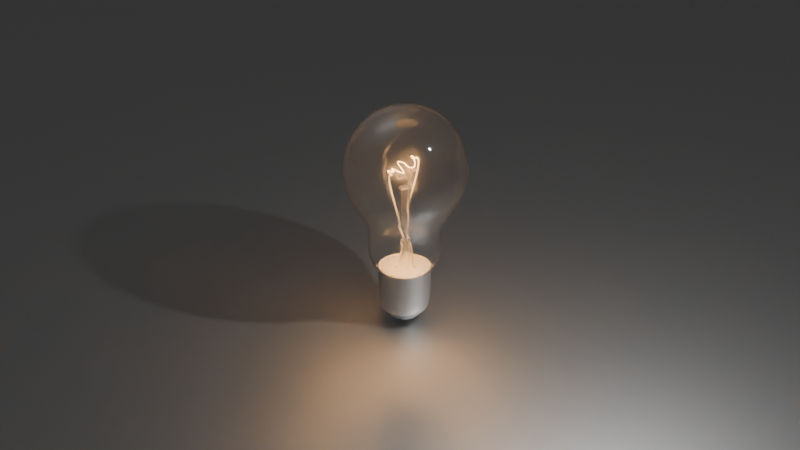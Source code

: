 # Source: Light_Bulb.blend  (saved by Blender 4.0.36; exported with 4.5.12 LTS)
import bpy
from mathutils import Matrix  # noqa: F401  (used for matrix-valued properties, if any)

bpy.ops.wm.read_factory_settings(use_empty=True)
scene = bpy.context.scene
scene.name = 'Scene'

# ---- collections
col_collection = bpy.data.collections.new('Collection'); scene.collection.children.link(col_collection)
col_lightbulb = bpy.data.collections.new('LightBulb'); scene.collection.children.link(col_lightbulb)

# ---- materials (node trees are filled in below, after node groups)
mat_material_007 = bpy.data.materials.new('Material.007')
mat_material_002 = bpy.data.materials.new('Material.002')
mat_material_002.preview_render_type = 'FLAT'
mat_material_001 = bpy.data.materials.new('Material.001')
mat_material_001.surface_render_method = 'BLENDED'
mat_material_001.blend_method = 'BLEND'
mat_material_001.preview_render_type = 'CUBE'
mat_material_006 = bpy.data.materials.new('Material.006')
mat_material = bpy.data.materials.new('Material')
mat_material.surface_render_method = 'BLENDED'
mat_material.blend_method = 'BLEND'
mat_material_005 = bpy.data.materials.new('Material.005')
mat_material_003 = bpy.data.materials.new('Material.003')
mat_material_004 = bpy.data.materials.new('Material.004')

# ---- material node trees
mat_material_007.use_nodes = True; mat_material_007.node_tree.nodes.clear()
_N = mat_material_007.node_tree.nodes; _L = mat_material_007.node_tree.links
n0 = _N.new('ShaderNodeOutputMaterial'); n0.name = 'Material Output'; n0.location = (300, 300)
n1 = _N.new('ShaderNodeBsdfAnisotropic'); n1.name = 'Glossy BSDF'; n1.location = (10, 300)
_L.new(n1.outputs[0], n0.inputs[0])
n0.is_active_output = True
mat_material_002.use_nodes = True; mat_material_002.node_tree.nodes.clear()
_N = mat_material_002.node_tree.nodes; _L = mat_material_002.node_tree.links
n0 = _N.new('ShaderNodeOutputMaterial'); n0.name = 'Material Output'; n0.location = (300, 300)
n1 = _N.new('ShaderNodeBsdfAnisotropic'); n1.name = 'Glossy BSDF'; n1.location = (10, 300)
_L.new(n1.outputs[0], n0.inputs[0])
n0.is_active_output = True
mat_material_001.use_nodes = True; mat_material_001.node_tree.nodes.clear()
_N = mat_material_001.node_tree.nodes; _L = mat_material_001.node_tree.links
n0 = _N.new('ShaderNodeOutputMaterial'); n0.name = 'Material Output'; n0.location = (300, 300)
n1 = _N.new('ShaderNodeBsdfGlass'); n1.name = 'Glass BSDF'; n1.location = (10, 300)
n1.inputs[1].default_value = 0.05
n1.inputs[2].default_value = 1.45
_L.new(n1.outputs[0], n0.inputs[0])
n0.is_active_output = True
mat_material_006.use_nodes = True; mat_material_006.node_tree.nodes.clear()
_N = mat_material_006.node_tree.nodes; _L = mat_material_006.node_tree.links
n0 = _N.new('ShaderNodeOutputMaterial'); n0.name = 'Material Output'; n0.location = (300, 300)
n1 = _N.new('ShaderNodeBsdfGlass'); n1.name = 'Glass BSDF'; n1.location = (10, 300)
n1.inputs[1].default_value = 0.5
n1.inputs[2].default_value = 1.45
_L.new(n1.outputs[0], n0.inputs[0])
n0.is_active_output = True
mat_material.use_nodes = True; mat_material.node_tree.nodes.clear()
_N = mat_material.node_tree.nodes; _L = mat_material.node_tree.links
n0 = _N.new('ShaderNodeOutputMaterial'); n0.name = 'Material Output'; n0.location = (300, 300)
n1 = _N.new('ShaderNodeBsdfGlass'); n1.name = 'Glass BSDF'; n1.location = (10, 300)
n1.inputs[1].default_value = 0.126
n1.inputs[2].default_value = 1.45
_L.new(n1.outputs[0], n0.inputs[0])
n0.is_active_output = True
mat_material_005.use_nodes = True; mat_material_005.node_tree.nodes.clear()
_N = mat_material_005.node_tree.nodes; _L = mat_material_005.node_tree.links
n0 = _N.new('ShaderNodeOutputMaterial'); n0.name = 'Material Output'; n0.location = (308, 374)
n1 = _N.new('ShaderNodeEmission'); n1.name = 'Emission'; n1.location = (19, 342)
n1.inputs[1].default_value = 1e+04
n2 = _N.new('ShaderNodeBlackbody'); n2.name = 'Blackbody'; n2.location = (-269, 273)
n2.inputs[0].default_value = 3048.0
_L.new(n1.outputs[0], n0.inputs[0])
_L.new(n2.outputs[0], n1.inputs[0])
n0.is_active_output = True
mat_material_003.use_nodes = True; mat_material_003.node_tree.nodes.clear()
_N = mat_material_003.node_tree.nodes; _L = mat_material_003.node_tree.links
n0 = _N.new('ShaderNodeOutputMaterial'); n0.name = 'Material Output'; n0.location = (300, 300)
n1 = _N.new('ShaderNodeBsdfAnisotropic'); n1.name = 'Glossy BSDF'; n1.location = (10, 300)
_L.new(n1.outputs[0], n0.inputs[0])
n0.is_active_output = True
mat_material_004.use_nodes = True; mat_material_004.node_tree.nodes.clear()
_N = mat_material_004.node_tree.nodes; _L = mat_material_004.node_tree.links
n0 = _N.new('ShaderNodeOutputMaterial'); n0.name = 'Material Output'; n0.location = (300, 300)
n1 = _N.new('ShaderNodeBsdfAnisotropic'); n1.name = 'Glossy BSDF'; n1.location = (10, 300)
_L.new(n1.outputs[0], n0.inputs[0])
n0.is_active_output = True

# ---- world
world_world = bpy.data.worlds.new('World'); scene.world = world_world
world_world.use_nodes = True; world_world.node_tree.nodes.clear()
_N = world_world.node_tree.nodes; _L = world_world.node_tree.links
n0 = _N.new('ShaderNodeOutputWorld'); n0.name = 'World Output'; n0.location = (300, 300)
n1 = _N.new('ShaderNodeBackground'); n1.name = 'Background'; n1.location = (10, 300)
n1.inputs[0].default_value = (0.05088, 0.05088, 0.05088, 1.0)
_L.new(n1.outputs[0], n0.inputs[0])
n0.is_active_output = True
world_world.color = (0.05088, 0.05088, 0.05088)
world_world.use_sun_shadow = False
world_world.sun_shadow_jitter_overblur = 0.0

# ---- cameras
cam_camera = bpy.data.cameras.new('Camera')
cam_camera.clip_end = 100.0
cam_camera.ortho_scale = 7.314

# ---- lights
light_light = bpy.data.lights.new('Light', 'POINT')
light_light.transmission_factor = 0.0
light_light.use_soft_falloff = False
light_light.energy = 1000.0
light_light.shadow_soft_size = 0.1
light_light.shadow_maximum_resolution = 0.006
light_light.use_absolute_resolution = True

# ---- meshes
me_plane = bpy.data.meshes.new('Plane')
me_plane.from_pydata([(-1.0, -1.0, 0.0), (1.0, -1.0, 0.0), (-1.0, 1.0, 0.0), (1.0, 1.0, 0.0)], [], [(0, 1, 3, 2)])
_uv = me_plane.uv_layers.new(name='UVMap')
_uv.uv.foreach_set('vector', [0.0, 0.0, 1.0, 0.0, 1.0, 1.0, 0.0, 1.0])
me_plane.materials.append(mat_material_007)
me_plane.update()
me_sphere_001 = bpy.data.meshes.new('Sphere.001')
me_sphere_001.from_pydata([(5.078e-10, 0.4132, -2.107), (0.1581, 0.3818, -2.107), (0.2922, 0.2922, -2.107), (0.3818, 0.1582, -2.107), (0.4133, -9.84e-09, -2.107), (0.3818, -0.1582, -2.107), (0.2922, -0.2922, -2.107), (0.1581, -0.3818, -2.107), (-1.061e-07, -0.4132, -2.107), (-0.1581, -0.3818, -2.107), (-0.2922, -0.2922, -2.107), (-0.3818, -0.1582, -2.107), (-0.4133, 2.035e-07, -2.107), (-0.3818, 0.1582, -2.107), (-0.2922, 0.2922, -2.107), (-0.1581, 0.3818, -2.107), (5.078e-10, 0.4132, -1.952), (0.1581, 0.3818, -1.952), (0.2922, 0.2922, -1.952), (0.3818, 0.1582, -1.952), (0.4133, -9.84e-09, -1.952), (0.3818, -0.1582, -1.952), (0.2922, -0.2922, -1.952), (0.1581, -0.3818, -1.952), (-1.061e-07, -0.4132, -1.952), (-0.1581, -0.3818, -1.952), (-0.2922, -0.2922, -1.952), (-0.3818, -0.1582, -1.952), (-0.4133, 2.035e-07, -1.952), (-0.3818, 0.1582, -1.952), (-0.2922, 0.2922, -1.952), (-0.1581, 0.3818, -1.952), (5.078e-10, 0.4132, -1.824), (0.1581, 0.3818, -1.824), (0.2922, 0.2922, -1.824), (0.3818, 0.1582, -1.824), (0.4133, -9.84e-09, -1.824), (0.3818, -0.1582, -1.824), (0.2922, -0.2922, -1.824), (0.1581, -0.3818, -1.824), (-1.061e-07, -0.4132, -1.824), (-0.1581, -0.3818, -1.824), (-0.2922, -0.2922, -1.824), (-0.3818, -0.1582, -1.824), (-0.4133, 2.035e-07, -1.824), (-0.3818, 0.1582, -1.824), (-0.2922, 0.2922, -1.824), (-0.1581, 0.3818, -1.824), (5.078e-10, 0.4132, -1.707), (0.1581, 0.3818, -1.707), (0.2922, 0.2922, -1.707), (0.3818, 0.1582, -1.707), (0.4133, -9.84e-09, -1.707), (0.3818, -0.1582, -1.707), (0.2922, -0.2922, -1.707), (0.1581, -0.3818, -1.707), (-1.061e-07, -0.4132, -1.707), (-0.1581, -0.3818, -1.707), (-0.2922, -0.2922, -1.707), (-0.3818, -0.1582, -1.707), (-0.4133, 2.035e-07, -1.707), (-0.3818, 0.1582, -1.707), (-0.2922, 0.2922, -1.707), (-0.1581, 0.3818, -1.707), (4.472e-10, 0.3964, -2.29), (0.1517, 0.3662, -2.29), (0.2802, 0.2802, -2.29), (0.3661, 0.1516, -2.29), (0.3962, -5.735e-09, -2.29), (0.3661, -0.1516, -2.29), (0.2802, -0.2802, -2.29), (0.1517, -0.3662, -2.29), (-1.018e-07, -0.3964, -2.29), (-0.1517, -0.3662, -2.29), (-0.2802, -0.2802, -2.29), (-0.3661, -0.1516, -2.29), (-0.3962, 1.988e-07, -2.29), (-0.3661, 0.1516, -2.29), (-0.2802, 0.2802, -2.29), (-0.1517, 0.3662, -2.29), (3.996e-09, 0.2728, -2.444), (0.1044, 0.252, -2.444), (0.1929, 0.1929, -2.444), (0.2521, 0.1044, -2.444), (0.2728, 2.395e-08, -2.444), (0.2521, -0.1044, -2.444), (0.1929, -0.1929, -2.444), (0.1044, -0.252, -2.444), (-6.64e-08, -0.2728, -2.444), (-0.1044, -0.252, -2.444), (-0.1929, -0.1929, -2.444), (-0.2521, -0.1044, -2.444), (-0.2728, 1.648e-07, -2.444), (-0.2521, 0.1044, -2.444), (-0.1929, 0.1929, -2.444), (-0.1044, 0.252, -2.444), (1.268e-08, 0.1692, -2.564), (0.06473, 0.1563, -2.564), (0.1196, 0.1196, -2.564), (0.1562, 0.06469, -2.563), (0.169, 4.93e-08, -2.563), (0.1562, -0.06469, -2.563), (0.1196, -0.1196, -2.564), (0.06473, -0.1563, -2.564), (-3.098e-08, -0.1692, -2.564), (-0.06473, -0.1563, -2.564), (-0.1196, -0.1196, -2.564), (-0.1562, -0.06469, -2.563), (-0.169, 1.365e-07, -2.563), (-0.1562, 0.06469, -2.563), (-0.1196, 0.1196, -2.564), (-0.06473, 0.1563, -2.564), (-0.138, -0.3331, -2.369), (-0.255, -0.255, -2.369), (0.255, 0.255, -2.369), (0.3331, 0.138, -2.369), (-0.3331, -0.138, -2.369), (0.3606, 2.643e-09, -2.369), (-0.3606, 1.887e-07, -2.369), (0.3331, -0.138, -2.369), (-0.3331, 0.138, -2.369), (0.255, -0.255, -2.369), (-0.255, 0.255, -2.369), (0.138, -0.3331, -2.369), (-0.138, 0.3331, -2.369), (-9.114e-08, -0.3606, -2.369), (1.915e-09, 0.3606, -2.369), (0.138, 0.3331, -2.369), (-0.1142, -0.2757, -2.407), (0.211, 0.211, -2.407), (3.136e-09, 0.2984, -2.407), (-0.211, -0.211, -2.407), (0.2757, 0.1142, -2.407), (-0.2757, -0.1142, -2.407), (0.2984, 1.783e-08, -2.407), (-0.2984, 1.718e-07, -2.407), (0.2757, -0.1142, -2.407), (-0.2757, 0.1142, -2.407), (0.211, -0.211, -2.407), (-0.211, 0.211, -2.407), (0.1142, -0.2757, -2.407), (-0.1142, 0.2757, -2.407), (-7.386e-08, -0.2984, -2.407), (0.1142, 0.2757, -2.407), (5.078e-10, 0.4132, -1.647), (0.1581, 0.3818, -1.647), (0.2922, 0.2922, -1.647), (0.3818, 0.1582, -1.647), (0.4133, -9.84e-09, -1.647), (0.3818, -0.1582, -1.647), (0.2922, -0.2922, -1.647), (0.1581, -0.3818, -1.647), (-1.061e-07, -0.4132, -1.647), (-0.1581, -0.3818, -1.647), (-0.2922, -0.2922, -1.647), (-0.3818, -0.1582, -1.647), (-0.4133, 2.035e-07, -1.647), (-0.3818, 0.1582, -1.647), (-0.2922, 0.2922, -1.647), (-0.1581, 0.3818, -1.647), (0.0, 0.9239, 0.3914), (0.0, 1.0, 0.008691), (0.0, 0.9239, -0.374), (0.1464, 0.3536, 0.9326), (0.2706, 0.6533, 0.7158), (0.3536, 0.8536, 0.3914), (0.3827, 0.9239, 0.008691), (0.3536, 0.8536, -0.374), (0.2706, 0.2706, 0.9326), (0.5, 0.5, 0.7158), (0.6533, 0.6533, 0.3914), (0.7071, 0.7071, 0.008691), (0.6533, 0.6533, -0.374), (0.3536, 0.1464, 0.9326), (0.6533, 0.2706, 0.7158), (0.8536, 0.3536, 0.3914), (0.9239, 0.3827, 0.008691), (0.8536, 0.3536, -0.374), (0.3827, -4.47e-08, 0.9326), (0.7071, -8.941e-08, 0.7158), (0.9239, -1.192e-07, 0.3914), (1.0, -1.49e-07, 0.008691), (0.9239, -1.192e-07, -0.374), (0.3536, -0.1464, 0.9326), (0.6533, -0.2706, 0.7158), (0.8536, -0.3536, 0.3914), (0.9239, -0.3827, 0.008691), (0.8536, -0.3536, -0.374), (0.2706, -0.2706, 0.9326), (0.5, -0.5, 0.7158), (0.6533, -0.6533, 0.3914), (0.7071, -0.7071, 0.008691), (0.6533, -0.6533, -0.374), (0.1464, -0.3536, 0.9326), (0.2706, -0.6533, 0.7158), (0.3536, -0.8536, 0.3914), (0.3827, -0.9239, 0.008691), (0.3536, -0.8536, -0.374), (-1.192e-07, -0.3827, 0.9326), (-2.235e-07, -0.7071, 0.7158), (-2.384e-07, -0.9239, 0.3914), (-3.576e-07, -1.0, 0.008691), (-2.384e-07, -0.9239, -0.374), (6.308e-09, 2.591e-08, -0.9746), (0.0, 0.0, 1.009), (-0.1464, -0.3536, 0.9326), (-0.2706, -0.6533, 0.7158), (-0.3536, -0.8536, 0.3914), (-0.3827, -0.9239, 0.008691), (-0.3536, -0.8536, -0.374), (-0.2706, -0.2706, 0.9326), (-0.5, -0.5, 0.7158), (-0.6533, -0.6533, 0.3914), (-0.7071, -0.7071, 0.008691), (-0.6533, -0.6533, -0.374), (-0.3536, -0.1464, 0.9326), (-0.6533, -0.2706, 0.7158), (-0.8536, -0.3536, 0.3914), (-0.9239, -0.3827, 0.008691), (-0.8536, -0.3536, -0.374), (-0.3827, 1.788e-07, 0.9326), (-0.7071, 3.278e-07, 0.7158), (-0.9239, 3.576e-07, 0.3914), (-1.0, 5.066e-07, 0.008691), (-0.9239, 3.576e-07, -0.374), (-0.3536, 0.1464, 0.9326), (-0.6533, 0.2706, 0.7158), (-0.8536, 0.3536, 0.3914), (-0.9239, 0.3827, 0.008691), (-0.8536, 0.3536, -0.374), (-0.2706, 0.2706, 0.9326), (-0.5, 0.5, 0.7158), (-0.6533, 0.6533, 0.3914), (-0.7071, 0.7071, 0.008691), (-0.6533, 0.6533, -0.374), (-0.1464, 0.3536, 0.9326), (-0.2706, 0.6533, 0.7158), (-0.3536, 0.8536, 0.3914), (-0.3827, 0.9239, 0.008691), (-0.3536, 0.8536, -0.374), (2.384e-07, 0.3827, 0.9326), (4.47e-07, 0.7071, 0.7158), (-3.968e-10, 0.7078, -0.7423), (0.2709, 0.6539, -0.7423), (0.5005, 0.5005, -0.7423), (0.6539, 0.2709, -0.7423), (0.7078, -7.412e-08, -0.7423), (0.6539, -0.2709, -0.7423), (0.5005, -0.5005, -0.7423), (0.2709, -0.6539, -0.7423), (-1.831e-07, -0.7078, -0.7423), (-0.2709, -0.6539, -0.7423), (-0.5005, -0.5005, -0.7423), (-0.6539, -0.2709, -0.7423), (-0.7078, 2.912e-07, -0.7423), (-0.6539, 0.2709, -0.7423), (-0.5005, 0.5005, -0.7423), (-0.2709, 0.6539, -0.7423), (6.273e-09, 0.6008, -0.9385), (0.2299, 0.5551, -0.9385), (0.4249, 0.4249, -0.9385), (0.5551, 0.2299, -0.9385), (0.6008, -5.011e-08, -0.9385), (0.5551, -0.2299, -0.9385), (0.4249, -0.4249, -0.9385), (0.2299, -0.5551, -0.9385), (-1.488e-07, -0.6008, -0.9385), (-0.2299, -0.5551, -0.9385), (-0.4249, -0.4249, -0.9385), (-0.5551, -0.2299, -0.9385), (-0.6008, 2.6e-07, -0.9385), (-0.5551, 0.2299, -0.9385), (-0.4249, 0.4249, -0.9385), (-0.2299, 0.5551, -0.9385), (6.928e-09, 0.5821, -1.138), (0.2227, 0.5378, -1.138), (0.4116, 0.4116, -1.138), (0.5377, 0.2227, -1.138), (0.582, -5.126e-08, -1.138), (0.5377, -0.2227, -1.138), (0.4116, -0.4116, -1.138), (0.2227, -0.5378, -1.138), (-1.433e-07, -0.5821, -1.138), (-0.2227, -0.5378, -1.138), (-0.4116, -0.4116, -1.138), (-0.5377, -0.2227, -1.138), (-0.582, 2.491e-07, -1.138), (-0.5377, 0.2227, -1.138), (-0.4116, 0.4116, -1.138), (-0.2227, 0.5378, -1.138), (-8.279e-10, 0.5873, -1.418), (0.2247, 0.5426, -1.418), (0.4153, 0.4153, -1.418), (0.5426, 0.2248, -1.418), (0.5874, -4.914e-08, -1.418), (0.5426, -0.2248, -1.418), (0.4153, -0.4153, -1.418), (0.2247, -0.5426, -1.418), (-1.524e-07, -0.5873, -1.418), (-0.2247, -0.5426, -1.418), (-0.4153, -0.4153, -1.418), (-0.5426, -0.2248, -1.418), (-0.5874, 2.54e-07, -1.418), (-0.5426, 0.2248, -1.418), (-0.4153, 0.4153, -1.418), (-0.2247, 0.5426, -1.418), (-7.36e-10, 0.5194, -1.577), (0.1988, 0.4799, -1.577), (0.3673, 0.3673, -1.577), (0.4799, 0.1988, -1.577), (0.5194, -3.391e-08, -1.577), (0.4799, -0.1988, -1.577), (0.3673, -0.3673, -1.577), (0.1988, -0.4799, -1.577), (-1.348e-07, -0.5194, -1.577), (-0.1988, -0.4799, -1.577), (-0.3673, -0.3673, -1.577), (-0.4799, -0.1988, -1.577), (-0.5194, 2.342e-07, -1.577), (-0.4799, 0.1988, -1.577), (-0.3673, 0.3673, -1.577), (-0.1988, 0.4799, -1.577), (5.078e-10, 0.4132, -1.692), (0.1581, 0.3818, -1.692), (0.2922, 0.2922, -1.692), (0.3818, 0.1582, -1.692), (0.4133, -9.84e-09, -1.692), (0.3818, -0.1582, -1.692), (0.2922, -0.2922, -1.692), (0.1581, -0.3818, -1.692), (-1.061e-07, -0.4132, -1.692), (-0.1581, -0.3818, -1.692), (-0.2922, -0.2922, -1.692), (-0.3818, -0.1582, -1.692), (-0.4133, 2.035e-07, -1.692), (-0.3818, 0.1582, -1.692), (-0.2922, 0.2922, -1.692), (-0.1581, 0.3818, -1.692), (-1.478e-07, -0.5847, -1.278), (0.2237, -0.5402, -1.278), (0.2237, 0.5402, -1.278), (3.05e-09, 0.5847, -1.278), (-0.2237, 0.5402, -1.278), (-0.2237, -0.5402, -1.278), (0.4134, 0.4134, -1.278), (-0.4134, -0.4134, -1.278), (0.5402, 0.2238, -1.278), (-0.5402, -0.2238, -1.278), (0.5847, -5.02e-08, -1.278), (-0.5847, 2.516e-07, -1.278), (0.5402, -0.2238, -1.278), (-0.5402, 0.2238, -1.278), (0.4134, -0.4134, -1.278), (-0.4134, 0.4134, -1.278), (-1.984e-10, 0.8158, -0.5581), (-0.3122, 0.7537, -0.5581), (0.3122, -0.7537, -0.5581), (0.5769, -0.5769, -0.5581), (0.7537, -0.3122, -0.5581), (0.8158, -9.666e-08, -0.5581), (-0.7537, 0.3122, -0.5581), (-0.8158, 3.244e-07, -0.5581), (-0.5769, 0.5769, -0.5581), (-0.5769, -0.5769, -0.5581), (-0.3122, -0.7537, -0.5581), (0.3122, 0.7537, -0.5581), (-2.107e-07, -0.8158, -0.5581), (0.5769, 0.5769, -0.5581), (0.7537, 0.3122, -0.5581), (-0.7537, -0.3122, -0.5581), (0.0, 0.9619, -0.1827), (0.3681, 0.8887, -0.1827), (0.6802, 0.6802, -0.1827), (0.8887, 0.3681, -0.1827), (0.9619, -1.341e-07, -0.1827), (0.8887, -0.3681, -0.1827), (0.6802, -0.6802, -0.1827), (0.3681, -0.8887, -0.1827), (-2.98e-07, -0.9619, -0.1827), (-0.3681, -0.8887, -0.1827), (-0.6802, -0.6802, -0.1827), (-0.8887, -0.3681, -0.1827), (-0.9619, 4.321e-07, -0.1827), (-0.8887, 0.3681, -0.1827), (-0.6802, 0.6802, -0.1827), (-0.3681, 0.8887, -0.1827)], [], [(5, 6, 22, 21), (13, 14, 30, 29), (6, 7, 23, 22), (14, 15, 31, 30), (7, 8, 24, 23), (0, 1, 17, 16), (15, 0, 16, 31), (8, 9, 25, 24), (1, 2, 18, 17), (9, 10, 26, 25), (2, 3, 19, 18), (10, 11, 27, 26), (3, 4, 20, 19), (11, 12, 28, 27), (4, 5, 21, 20), (12, 13, 29, 28), (27, 28, 44, 43), (20, 21, 37, 36), (28, 29, 45, 44), (21, 22, 38, 37), (29, 30, 46, 45), (22, 23, 39, 38), (30, 31, 47, 46), (23, 24, 40, 39), (16, 17, 33, 32), (31, 16, 32, 47), (24, 25, 41, 40), (17, 18, 34, 33), (25, 26, 42, 41), (18, 19, 35, 34), (26, 27, 43, 42), (19, 20, 36, 35), (35, 36, 52, 51), (43, 44, 60, 59), (36, 37, 53, 52), (44, 45, 61, 60), (37, 38, 54, 53), (45, 46, 62, 61), (38, 39, 55, 54), (46, 47, 63, 62), (39, 40, 56, 55), (32, 33, 49, 48), (47, 32, 48, 63), (40, 41, 57, 56), (33, 34, 50, 49), (41, 42, 58, 57), (34, 35, 51, 50), (42, 43, 59, 58), (11, 10, 74, 75), (4, 3, 67, 68), (12, 11, 75, 76), (5, 4, 68, 69), (13, 12, 76, 77), (6, 5, 69, 70), (14, 13, 77, 78), (7, 6, 70, 71), (15, 14, 78, 79), (8, 7, 71, 72), (1, 0, 64, 65), (0, 15, 79, 64), (9, 8, 72, 73), (2, 1, 65, 66), (10, 9, 73, 74), (3, 2, 66, 67), (131, 128, 89, 90), (132, 129, 82, 83), (133, 131, 90, 91), (134, 132, 83, 84), (135, 133, 91, 92), (136, 134, 84, 85), (137, 135, 92, 93), (138, 136, 85, 86), (139, 137, 93, 94), (140, 138, 86, 87), (141, 139, 94, 95), (142, 140, 87, 88), (143, 130, 80, 81), (130, 141, 95, 80), (128, 142, 88, 89), (129, 143, 81, 82), (95, 94, 110, 111), (88, 87, 103, 104), (81, 80, 96, 97), (80, 95, 111, 96), (89, 88, 104, 105), (82, 81, 97, 98), (90, 89, 105, 106), (83, 82, 98, 99), (91, 90, 106, 107), (84, 83, 99, 100), (92, 91, 107, 108), (85, 84, 100, 101), (93, 92, 108, 109), (86, 85, 101, 102), (94, 93, 109, 110), (87, 86, 102, 103), (66, 65, 127, 114), (73, 72, 125, 112), (64, 79, 124, 126), (65, 64, 126, 127), (72, 71, 123, 125), (79, 78, 122, 124), (71, 70, 121, 123), (78, 77, 120, 122), (70, 69, 119, 121), (77, 76, 118, 120), (69, 68, 117, 119), (76, 75, 116, 118), (68, 67, 115, 117), (75, 74, 113, 116), (67, 66, 114, 115), (74, 73, 112, 113), (114, 127, 143, 129), (112, 125, 142, 128), (126, 124, 141, 130), (127, 126, 130, 143), (125, 123, 140, 142), (124, 122, 139, 141), (123, 121, 138, 140), (122, 120, 137, 139), (121, 119, 136, 138), (120, 118, 135, 137), (119, 117, 134, 136), (118, 116, 133, 135), (117, 115, 132, 134), (116, 113, 131, 133), (115, 114, 129, 132), (113, 112, 128, 131), (96, 111, 110, 109, 108, 107, 106, 105, 104, 103, 102, 101, 100, 99, 98, 97), (56, 57, 153, 152), (49, 50, 146, 145), (57, 58, 154, 153), (50, 51, 147, 146), (58, 59, 155, 154), (51, 52, 148, 147), (59, 60, 156, 155), (52, 53, 149, 148), (60, 61, 157, 156), (53, 54, 150, 149), (61, 62, 158, 157), (54, 55, 151, 150), (62, 63, 159, 158), (55, 56, 152, 151), (48, 49, 145, 144), (63, 48, 144, 159), (370, 161, 166, 371), (160, 241, 164, 165), (240, 204, 163), (161, 160, 165, 166), (241, 240, 163, 164), (163, 204, 168), (166, 165, 170, 171), (164, 163, 168, 169), (371, 166, 171, 372), (165, 164, 169, 170), (171, 170, 175, 176), (169, 168, 173, 174), (372, 171, 176, 373), (170, 169, 174, 175), (168, 204, 173), (373, 176, 181, 374), (175, 174, 179, 180), (173, 204, 178), (176, 175, 180, 181), (174, 173, 178, 179), (374, 181, 186, 375), (180, 179, 184, 185), (178, 204, 183), (181, 180, 185, 186), (179, 178, 183, 184), (186, 185, 190, 191), (184, 183, 188, 189), (375, 186, 191, 376), (185, 184, 189, 190), (183, 204, 188), (191, 190, 195, 196), (189, 188, 193, 194), (376, 191, 196, 377), (190, 189, 194, 195), (188, 204, 193), (377, 196, 201, 378), (195, 194, 199, 200), (193, 204, 198), (196, 195, 200, 201), (194, 193, 198, 199), (200, 199, 206, 207), (198, 204, 205), (201, 200, 207, 208), (199, 198, 205, 206), (378, 201, 208, 379), (208, 207, 212, 213), (206, 205, 210, 211), (379, 208, 213, 380), (207, 206, 211, 212), (205, 204, 210), (211, 210, 215, 216), (380, 213, 218, 381), (212, 211, 216, 217), (210, 204, 215), (213, 212, 217, 218), (381, 218, 223, 382), (217, 216, 221, 222), (215, 204, 220), (218, 217, 222, 223), (216, 215, 220, 221), (220, 204, 225), (223, 222, 227, 228), (221, 220, 225, 226), (382, 223, 228, 383), (222, 221, 226, 227), (228, 227, 232, 233), (226, 225, 230, 231), (383, 228, 233, 384), (227, 226, 231, 232), (225, 204, 230), (384, 233, 238, 385), (232, 231, 236, 237), (230, 204, 235), (233, 232, 237, 238), (231, 230, 235, 236), (385, 238, 161, 370), (237, 236, 241, 160), (235, 204, 240), (238, 237, 160, 161), (236, 235, 240, 241), (355, 354, 242, 257), (357, 356, 249, 248), (359, 358, 247, 246), (361, 360, 255, 254), (360, 362, 256, 255), (358, 357, 248, 247), (364, 363, 252, 251), (362, 355, 257, 256), (354, 365, 243, 242), (366, 364, 251, 250), (365, 367, 244, 243), (367, 368, 245, 244), (356, 366, 250, 249), (369, 361, 254, 253), (363, 369, 253, 252), (368, 359, 246, 245), (254, 255, 271, 270), (247, 248, 264, 263), (255, 256, 272, 271), (248, 249, 265, 264), (256, 257, 273, 272), (249, 250, 266, 265), (242, 243, 259, 258), (257, 242, 258, 273), (250, 251, 267, 266), (243, 244, 260, 259), (251, 252, 268, 267), (244, 245, 261, 260), (252, 253, 269, 268), (245, 246, 262, 261), (253, 254, 270, 269), (246, 247, 263, 262), (260, 261, 277, 276), (268, 269, 285, 284), (261, 262, 278, 277), (269, 270, 286, 285), (262, 263, 279, 278), (270, 271, 287, 286), (263, 264, 280, 279), (271, 272, 288, 287), (264, 265, 281, 280), (272, 273, 289, 288), (265, 266, 282, 281), (258, 259, 275, 274), (273, 258, 274, 289), (266, 267, 283, 282), (259, 260, 276, 275), (267, 268, 284, 283), (339, 338, 298, 297), (341, 340, 291, 290), (342, 341, 290, 305), (338, 343, 299, 298), (340, 344, 292, 291), (343, 345, 300, 299), (344, 346, 293, 292), (345, 347, 301, 300), (346, 348, 294, 293), (347, 349, 302, 301), (348, 350, 295, 294), (349, 351, 303, 302), (350, 352, 296, 295), (351, 353, 304, 303), (352, 339, 297, 296), (353, 342, 305, 304), (300, 301, 317, 316), (293, 294, 310, 309), (301, 302, 318, 317), (294, 295, 311, 310), (302, 303, 319, 318), (295, 296, 312, 311), (303, 304, 320, 319), (296, 297, 313, 312), (304, 305, 321, 320), (297, 298, 314, 313), (290, 291, 307, 306), (305, 290, 306, 321), (298, 299, 315, 314), (291, 292, 308, 307), (299, 300, 316, 315), (292, 293, 309, 308), (321, 306, 322, 337), (314, 315, 331, 330), (307, 308, 324, 323), (315, 316, 332, 331), (308, 309, 325, 324), (316, 317, 333, 332), (309, 310, 326, 325), (317, 318, 334, 333), (310, 311, 327, 326), (318, 319, 335, 334), (311, 312, 328, 327), (319, 320, 336, 335), (312, 313, 329, 328), (320, 321, 337, 336), (313, 314, 330, 329), (306, 307, 323, 322), (288, 289, 342, 353), (280, 281, 339, 352), (287, 288, 353, 351), (279, 280, 352, 350), (286, 287, 351, 349), (278, 279, 350, 348), (285, 286, 349, 347), (277, 278, 348, 346), (284, 285, 347, 345), (276, 277, 346, 344), (283, 284, 345, 343), (275, 276, 344, 340), (282, 283, 343, 338), (289, 274, 341, 342), (274, 275, 340, 341), (281, 282, 338, 339), (177, 182, 359, 368), (214, 219, 369, 363), (219, 224, 361, 369), (197, 202, 366, 356), (172, 177, 368, 367), (167, 172, 367, 365), (202, 209, 364, 366), (162, 167, 365, 354), (234, 239, 355, 362), (209, 214, 363, 364), (187, 192, 357, 358), (229, 234, 362, 360), (224, 229, 360, 361), (182, 187, 358, 359), (192, 197, 356, 357), (239, 162, 354, 355), (239, 385, 370, 162), (234, 384, 385, 239), (229, 383, 384, 234), (224, 382, 383, 229), (219, 381, 382, 224), (214, 380, 381, 219), (209, 379, 380, 214), (202, 378, 379, 209), (197, 377, 378, 202), (192, 376, 377, 197), (187, 375, 376, 192), (182, 374, 375, 187), (177, 373, 374, 182), (172, 372, 373, 177), (167, 371, 372, 172), (162, 370, 371, 167)])
me_sphere_001.polygons.foreach_set('material_index', [0, 0, 0, 0, 0, 0, 0, 0, 0, 0, 0, 0, 0, 0, 0, 0, 0, 0, 0, 0, 0, 0, 0, 0, 0, 0, 0, 0, 0, 0, 0, 0, 0, 0, 0, 0, 0, 0, 0, 0, 0, 0, 0, 0, 0, 0, 0, 0, 0, 0, 0, 0, 0, 0, 0, 0, 0, 0, 0, 0, 0, 0, 0, 0, 0, 0, 0, 0, 0, 0, 0, 0, 0, 0, 0, 0, 0, 0, 0, 0, 0, 0, 0, 0, 0, 0, 0, 0, 0, 0, 0, 0, 0, 0, 0, 0, 0, 0, 0, 0, 0, 0, 0, 0, 0, 0, 0, 0, 0, 0, 0, 0, 0, 0, 0, 0, 0, 0, 0, 0, 0, 0, 0, 0, 0, 0, 0, 0, 0, 0, 0, 0, 0, 0, 0, 0, 0, 0, 0, 0, 0, 0, 0, 0, 0, 1, 1, 1, 1, 1, 1, 1, 1, 1, 1, 1, 1, 1, 1, 1, 1, 1, 1, 1, 1, 1, 1, 1, 1, 1, 1, 1, 1, 1, 1, 1, 1, 1, 1, 1, 1, 1, 1, 1, 1, 1, 1, 1, 1, 1, 1, 1, 1, 1, 1, 1, 1, 1, 1, 1, 1, 1, 1, 1, 1, 1, 1, 1, 1, 1, 1, 1, 1, 1, 1, 1, 1, 1, 1, 1, 1, 1, 1, 1, 1, 1, 1, 1, 1, 1, 1, 1, 1, 1, 1, 1, 1, 1, 1, 1, 1, 1, 1, 1, 1, 1, 1, 1, 1, 1, 1, 1, 1, 1, 1, 1, 1, 1, 1, 1, 1, 1, 1, 1, 1, 1, 1, 1, 1, 1, 1, 1, 1, 1, 1, 1, 1, 1, 1, 1, 1, 1, 1, 1, 1, 1, 1, 1, 1, 1, 1, 1, 1, 1, 1, 1, 1, 1, 1, 1, 1, 1, 1, 1, 1, 1, 1, 1, 1, 1, 1, 1, 1, 1, 1, 1, 1, 1, 1, 1, 1, 1, 1, 1, 1, 1, 1, 1, 1, 1, 1, 1, 1, 1, 1, 1, 1, 1, 1, 1, 1, 1, 1, 1, 1, 1, 1, 1, 1, 1, 1, 1, 1, 1, 1, 1, 1, 1, 1, 1, 1, 1, 1, 1, 1, 1, 1, 1, 1])
_uv = me_sphere_001.uv_layers.new(name='UVMap')
_uv.uv.foreach_set('vector', [0.0, 0.0, 0.0, 0.0, 0.0, 0.0, 0.0, 0.0, 0.0, 0.0, 0.0, 0.0, 0.0, 0.0, 0.0, 0.0, 0.0, 0.0, 0.0, 0.0, 0.0, 0.0, 0.0, 0.0, 0.0, 0.0, 0.0, 0.0, 0.0, 0.0, 0.0, 0.0, 0.0, 0.0, 0.0, 0.0, 0.0, 0.0, 0.0, 0.0, 0.0, 0.0, 0.0, 0.0, 0.0, 0.0, 0.0, 0.0, 0.0, 0.0, 0.0, 0.0, 0.0, 0.0, 0.0, 0.0, 0.0, 0.0, 0.0, 0.0, 0.0, 0.0, 0.0, 0.0, 0.0, 0.0, 0.0, 0.0, 0.0, 0.0, 0.0, 0.0, 0.0, 0.0, 0.0, 0.0, 0.0, 0.0, 0.0, 0.0, 0.0, 0.0, 0.0, 0.0, 0.0, 0.0, 0.0, 0.0, 0.0, 0.0, 0.0, 0.0, 0.0, 0.0, 0.0, 0.0, 0.0, 0.0, 0.0, 0.0, 0.0, 0.0, 0.0, 0.0, 0.0, 0.0, 0.0, 0.0, 0.0, 0.0, 0.0, 0.0, 0.0, 0.0, 0.0, 0.0, 0.0, 0.0, 0.0, 0.0, 0.0, 0.0, 0.0, 0.0, 0.0, 0.0, 0.0, 0.0, 0.0, 0.0, 0.0, 0.0, 0.0, 0.0, 0.0, 0.0, 0.0, 0.0, 0.0, 0.0, 0.0, 0.0, 0.0, 0.0, 0.0, 0.0, 0.0, 0.0, 0.0, 0.0, 0.0, 0.0, 0.0, 0.0, 0.0, 0.0, 0.0, 0.0, 0.0, 0.0, 0.0, 0.0, 0.0, 0.0, 0.0, 0.0, 0.0, 0.0, 0.0, 0.0, 0.0, 0.0, 0.0, 0.0, 0.0, 0.0, 0.0, 0.0, 0.0, 0.0, 0.0, 0.0, 0.0, 0.0, 0.0, 0.0, 0.0, 0.0, 0.0, 0.0, 0.0, 0.0, 0.0, 0.0, 0.0, 0.0, 0.0, 0.0, 0.0, 0.0, 0.0, 0.0, 0.0, 0.0, 0.0, 0.0, 0.0, 0.0, 0.0, 0.0, 0.0, 0.0, 0.0, 0.0, 0.0, 0.0, 0.0, 0.0, 0.0, 0.0, 0.0, 0.0, 0.0, 0.0, 0.0, 0.0, 0.0, 0.0, 0.0, 0.0, 0.0, 0.0, 0.0, 0.0, 0.0, 0.0, 0.0, 0.0, 0.0, 0.0, 0.0, 0.0, 0.0, 0.0, 0.0, 0.0, 0.0, 0.0, 0.0, 0.0, 0.0, 0.0, 0.0, 0.0, 0.0, 0.0, 0.0, 0.0, 0.0, 0.0, 0.0, 0.0, 0.0, 0.0, 0.0, 0.0, 0.0, 0.0, 0.0, 0.0, 0.0, 0.0, 0.0, 0.0, 0.0, 0.0, 0.0, 0.0, 0.0, 0.0, 0.0, 0.0, 0.0, 0.0, 0.0, 0.0, 0.0, 0.0, 0.0, 0.0, 0.0, 0.0, 0.0, 0.0, 0.0, 0.0, 0.0, 0.0, 0.0, 0.0, 0.0, 0.0, 0.0, 0.0, 0.0, 0.0, 0.0, 0.0, 0.0, 0.0, 0.0, 0.0, 0.0, 0.0, 0.0, 0.0, 0.0, 0.0, 0.0, 0.0, 0.0, 0.0, 0.0, 0.0, 0.0, 0.0, 0.0, 0.0, 0.0, 0.0, 0.0, 0.0, 0.0, 0.0, 0.0, 0.0, 0.0, 0.0, 0.0, 0.0, 0.0, 0.0, 0.0, 0.0, 0.0, 0.0, 0.0, 0.0, 0.0, 0.0, 0.0, 0.0, 0.0, 0.0, 0.0, 0.0, 0.0, 0.0, 0.0, 0.0, 0.0, 0.0, 0.0, 0.0, 0.0, 0.0, 0.0, 0.0, 0.0, 0.0, 0.0, 0.0, 0.0, 0.0, 0.0, 0.0, 0.0, 0.0, 0.0, 0.0, 0.0, 0.0, 0.0, 0.0, 0.0, 0.0, 0.0, 0.0, 0.0, 0.0, 0.0, 0.0, 0.0, 0.0, 0.0, 0.0, 0.0, 0.0, 0.0, 0.0, 0.0, 0.0, 0.0, 0.0, 0.0, 0.0, 0.0, 0.0, 0.0, 0.0, 0.0, 0.0, 0.0, 0.0, 0.0, 0.0, 0.0, 0.0, 0.0, 0.0, 0.0, 0.0, 0.0, 0.0, 0.0, 0.0, 0.0, 0.0, 0.0, 0.0, 0.0, 0.0, 0.0, 0.0, 0.0, 0.0, 0.0, 0.0, 0.0, 0.0, 0.0, 0.0, 0.0, 0.0, 0.0, 0.0, 0.0, 0.0, 0.0, 0.0, 0.0, 0.0, 0.0, 0.0, 0.0, 0.0, 0.0, 0.0, 0.0, 0.0, 0.0, 0.0, 0.0, 0.0, 0.0, 0.0, 0.0, 0.0, 0.0, 0.0, 0.0, 0.0, 0.0, 0.0, 0.0, 0.0, 0.0, 0.0, 0.0, 0.0, 0.0, 0.0, 0.0, 0.0, 0.0, 0.0, 0.0, 0.0, 0.0, 0.0, 0.0, 0.0, 0.0, 0.0, 0.0, 0.0, 0.0, 0.0, 0.0, 0.0, 0.0, 0.0, 0.0, 0.0, 0.0, 0.0, 0.0, 0.0, 0.0, 0.0, 0.0, 0.0, 0.0, 0.0, 0.0, 0.0, 0.0, 0.0, 0.0, 0.0, 0.0, 0.0, 0.0, 0.0, 0.0, 0.0, 0.0, 0.0, 0.0, 0.0, 0.0, 0.0, 0.0, 0.0, 0.0, 0.0, 0.0, 0.0, 0.0, 0.0, 0.0, 0.0, 0.0, 0.0, 0.0, 0.0, 0.0, 0.0, 0.0, 0.0, 0.0, 0.0, 0.0, 0.0, 0.0, 0.0, 0.0, 0.0, 0.0, 0.0, 0.0, 0.0, 0.0, 0.0, 0.0, 0.0, 0.0, 0.0, 0.0, 0.0, 0.0, 0.0, 0.0, 0.0, 0.0, 0.0, 0.0, 0.0, 0.0, 0.0, 0.0, 0.0, 0.0, 0.0, 0.0, 0.0, 0.0, 0.0, 0.0, 0.0, 0.0, 0.0, 0.0, 0.0, 0.0, 0.0, 0.0, 0.0, 0.0, 0.0, 0.0, 0.0, 0.0, 0.0, 0.0, 0.0, 0.0, 0.0, 0.0, 0.0, 0.0, 0.0, 0.0, 0.0, 0.0, 0.0, 0.0, 0.0, 0.0, 0.0, 0.0, 0.0, 0.0, 0.0, 0.0, 0.0, 0.0, 0.0, 0.0, 0.0, 0.0, 0.0, 0.0, 0.0, 0.0, 0.0, 0.0, 0.0, 0.0, 0.0, 0.0, 0.0, 0.0, 0.0, 0.0, 0.0, 0.0, 0.0, 0.0, 0.0, 0.0, 0.0, 0.0, 0.0, 0.0, 0.0, 0.0, 0.0, 0.0, 0.0, 0.0, 0.0, 0.0, 0.0, 0.0, 0.0, 0.0, 0.0, 0.0, 0.0, 0.0, 0.0, 0.0, 0.0, 0.0, 0.0, 0.0, 0.0, 0.0, 0.0, 0.0, 0.0, 0.0, 0.0, 0.0, 0.0, 0.0, 0.0, 0.0, 0.0, 0.0, 0.0, 0.0, 0.0, 0.0, 0.0, 0.0, 0.0, 0.0, 0.0, 0.0, 0.0, 0.0, 0.0, 0.0, 0.0, 0.0, 0.0, 0.0, 0.0, 0.0, 0.0, 0.0, 0.0, 0.0, 0.0, 0.0, 0.0, 0.0, 0.0, 0.0, 0.0, 0.0, 0.0, 0.0, 0.0, 0.0, 0.0, 0.0, 0.0, 0.0, 0.0, 0.0, 0.0, 0.0, 0.0, 0.0, 0.0, 0.0, 0.0, 0.0, 0.0, 0.0, 0.0, 0.0, 0.0, 0.0, 0.0, 0.0, 0.0, 0.0, 0.0, 0.0, 0.0, 0.0, 0.0, 0.0, 0.0, 0.0, 0.0, 0.0, 0.0, 0.0, 0.0, 0.0, 0.0, 0.0, 0.0, 0.0, 0.0, 0.0, 0.0, 0.0, 0.0, 0.0, 0.0, 0.0, 0.0, 0.0, 0.0, 0.0, 0.0, 0.0, 0.0, 0.0, 0.0, 0.0, 0.0, 0.0, 0.0, 0.0, 0.0, 0.0, 0.0, 0.0, 0.0, 0.0, 0.0, 0.0, 0.0, 0.0, 0.0, 0.0, 0.0, 0.0, 0.0, 0.0, 0.0, 0.0, 0.0, 0.0, 0.0, 0.0, 0.0, 0.0, 0.0, 0.0, 0.0, 0.0, 0.0, 0.0, 0.0, 0.0, 0.0, 0.0, 0.0, 0.0, 0.0, 0.0, 0.0, 0.0, 0.0, 0.0, 0.0, 0.0, 0.0, 0.0, 0.0, 0.0, 0.0, 0.0, 0.0, 0.0, 0.0, 0.0, 0.0, 0.0, 0.0, 0.0, 0.0, 0.0, 0.0, 0.0, 0.0, 0.0, 0.0, 0.0, 0.0, 0.0, 0.0, 0.0, 0.0, 0.0, 0.0, 0.0, 0.0, 0.0, 0.0, 0.0, 0.0, 0.0, 0.0, 0.0, 0.0, 0.0, 0.0, 0.0, 0.0, 0.0, 0.0, 0.0, 0.0, 0.0, 0.0, 0.0, 0.0, 0.0, 0.0, 0.0, 0.0, 0.0, 0.0, 0.0, 0.0, 0.0, 0.0, 0.0, 0.0, 0.0, 0.0, 0.0, 0.0, 0.0, 0.0, 0.0, 0.0, 0.0, 0.0, 0.0, 0.0, 0.0, 0.0, 0.0, 0.0, 0.0, 0.0, 0.0, 0.0, 0.0, 0.0, 0.0, 0.0, 0.0, 0.0, 0.0, 0.0, 0.0, 0.0, 0.0, 0.0, 0.0, 0.0, 0.0, 0.0, 0.0, 0.0, 0.0, 0.0, 0.0, 0.0, 0.0, 0.0, 0.0, 0.0, 0.0, 0.0, 0.0, 0.0, 0.0, 0.0, 0.0, 0.0, 0.0, 0.0, 0.0, 0.0, 0.0, 0.0, 0.0, 0.0, 0.0, 0.0, 0.0, 0.0, 0.0, 0.0, 0.0, 0.0, 0.0, 0.0, 0.0, 0.0, 0.0, 0.0, 0.0, 0.0, 0.0, 0.0, 0.0, 0.0, 0.0, 0.0, 0.0, 0.0, 0.0, 0.0, 0.0, 0.0, 0.0, 0.0, 0.0, 0.0, 0.0, 0.0, 0.0, 0.0, 0.0, 0.0, 0.0, 0.0, 0.0, 0.0, 0.0, 0.0, 0.0, 0.0, 0.0, 0.0, 0.0, 0.0, 0.0, 0.0, 0.0, 0.0, 0.0, 0.0, 0.0, 0.0, 0.0, 0.0, 0.0, 0.0, 0.0, 0.0, 0.0, 0.0, 0.0, 0.0, 0.0, 0.0, 0.0, 0.0, 0.0, 0.0, 0.0, 0.0, 0.0, 0.0, 0.0, 0.0, 0.0, 0.0, 0.0, 0.0, 0.0, 0.0, 0.0, 0.0, 0.0, 0.0, 0.0, 0.0, 0.0, 0.0, 0.0, 0.0, 0.0, 0.0, 0.0, 0.0, 0.0, 0.0, 0.0, 0.0, 0.0, 0.0, 0.0, 0.0, 0.0, 0.0, 0.0, 0.0, 0.0, 0.0, 0.0, 0.0, 0.0, 0.0, 0.0, 0.0, 0.0, 0.0, 0.0, 0.0, 0.0, 0.0, 0.0, 0.0, 0.0, 0.0, 0.0, 0.0, 0.0, 0.0, 0.0, 0.0, 0.0, 0.0, 0.0, 0.0, 0.0, 0.0, 0.0, 0.0, 0.0, 0.0, 0.0, 0.0, 0.0, 0.0, 0.0, 0.0, 0.0, 0.0, 0.0, 0.0, 0.0, 0.0, 0.0, 0.0, 0.0, 0.0, 0.0, 0.0, 0.0, 0.0, 0.0, 0.0, 0.0, 0.0, 0.0, 0.0, 0.0, 0.0, 0.0, 0.0, 0.0, 0.0, 0.0, 0.0, 0.0, 0.0, 0.0, 0.0, 0.0, 0.0, 0.0, 0.0, 0.0, 0.0, 0.0, 0.0, 0.0, 0.0, 0.0, 0.0, 0.0, 0.0, 0.0, 0.0, 0.0, 0.0, 0.0, 0.0, 0.0, 0.0, 0.0, 0.0, 0.0, 0.0, 0.0, 0.0, 0.0, 0.0, 0.0, 0.0, 0.0, 0.0, 0.0, 0.0, 0.0, 0.0, 0.0, 0.0, 0.75, 0.4375, 0.75, 0.5, 0.6875, 0.5, 0.6875, 0.4375, 0.75, 0.625, 0.75, 0.75, 0.6875, 0.75, 0.6875, 0.625, 0.75, 0.875, 0.7187, 1.0, 0.6875, 0.875, 0.75, 0.5, 0.75, 0.625, 0.6875, 0.625, 0.6875, 0.5, 0.75, 0.75, 0.75, 0.875, 0.6875, 0.875, 0.6875, 0.75, 0.6875, 0.875, 0.6562, 1.0, 0.625, 0.875, 0.6875, 0.5, 0.6875, 0.625, 0.625, 0.625, 0.625, 0.5, 0.6875, 0.75, 0.6875, 0.875, 0.625, 0.875, 0.625, 0.75, 0.6875, 0.4375, 0.6875, 0.5, 0.625, 0.5, 0.625, 0.4375, 0.6875, 0.625, 0.6875, 0.75, 0.625, 0.75, 0.625, 0.625, 0.625, 0.5, 0.625, 0.625, 0.5625, 0.625, 0.5625, 0.5, 0.625, 0.75, 0.625, 0.875, 0.5625, 0.875, 0.5625, 0.75, 0.625, 0.4375, 0.625, 0.5, 0.5625, 0.5, 0.5625, 0.4375, 0.625, 0.625, 0.625, 0.75, 0.5625, 0.75, 0.5625, 0.625, 0.625, 0.875, 0.5938, 1.0, 0.5625, 0.875, 0.5625, 0.4375, 0.5625, 0.5, 0.5, 0.5, 0.5, 0.4375, 0.5625, 0.625, 0.5625, 0.75, 0.5, 0.75, 0.5, 0.625, 0.5625, 0.875, 0.5312, 1.0, 0.5, 0.875, 0.5625, 0.5, 0.5625, 0.625, 0.5, 0.625, 0.5, 0.5, 0.5625, 0.75, 0.5625, 0.875, 0.5, 0.875, 0.5, 0.75, 0.5, 0.4375, 0.5, 0.5, 0.4375, 0.5, 0.4375, 0.4375, 0.5, 0.625, 0.5, 0.75, 0.4375, 0.75, 0.4375, 0.625, 0.5, 0.875, 0.4687, 1.0, 0.4375, 0.875, 0.5, 0.5, 0.5, 0.625, 0.4375, 0.625, 0.4375, 0.5, 0.5, 0.75, 0.5, 0.875, 0.4375, 0.875, 0.4375, 0.75, 0.4375, 0.5, 0.4375, 0.625, 0.375, 0.625, 0.375, 0.5, 0.4375, 0.75, 0.4375, 0.875, 0.375, 0.875, 0.375, 0.75, 0.4375, 0.4375, 0.4375, 0.5, 0.375, 0.5, 0.375, 0.4375, 0.4375, 0.625, 0.4375, 0.75, 0.375, 0.75, 0.375, 0.625, 0.4375, 0.875, 0.4062, 1.0, 0.375, 0.875, 0.375, 0.5, 0.375, 0.625, 0.3125, 0.625, 0.3125, 0.5, 0.375, 0.75, 0.375, 0.875, 0.3125, 0.875, 0.3125, 0.75, 0.375, 0.4375, 0.375, 0.5, 0.3125, 0.5, 0.3125, 0.4375, 0.375, 0.625, 0.375, 0.75, 0.3125, 0.75, 0.3125, 0.625, 0.375, 0.875, 0.3437, 1.0, 0.3125, 0.875, 0.3125, 0.4375, 0.3125, 0.5, 0.25, 0.5, 0.25, 0.4375, 0.3125, 0.625, 0.3125, 0.75, 0.25, 0.75, 0.25, 0.625, 0.3125, 0.875, 0.2812, 1.0, 0.25, 0.875, 0.3125, 0.5, 0.3125, 0.625, 0.25, 0.625, 0.25, 0.5, 0.3125, 0.75, 0.3125, 0.875, 0.25, 0.875, 0.25, 0.75, 0.25, 0.625, 0.25, 0.75, 0.1875, 0.75, 0.1875, 0.625, 0.25, 0.875, 0.2187, 1.0, 0.1875, 0.875, 0.25, 0.5, 0.25, 0.625, 0.1875, 0.625, 0.1875, 0.5, 0.25, 0.75, 0.25, 0.875, 0.1875, 0.875, 0.1875, 0.75, 0.25, 0.4375, 0.25, 0.5, 0.1875, 0.5, 0.1875, 0.4375, 0.1875, 0.5, 0.1875, 0.625, 0.125, 0.625, 0.125, 0.5, 0.1875, 0.75, 0.1875, 0.875, 0.125, 0.875, 0.125, 0.75, 0.1875, 0.4375, 0.1875, 0.5, 0.125, 0.5, 0.125, 0.4375, 0.1875, 0.625, 0.1875, 0.75, 0.125, 0.75, 0.125, 0.625, 0.1875, 0.875, 0.1562, 1.0, 0.125, 0.875, 0.125, 0.75, 0.125, 0.875, 0.0625, 0.875, 0.0625, 0.75, 0.125, 0.4375, 0.125, 0.5, 0.0625, 0.5, 0.0625, 0.4375, 0.125, 0.625, 0.125, 0.75, 0.0625, 0.75, 0.0625, 0.625, 0.125, 0.875, 0.09375, 1.0, 0.0625, 0.875, 0.125, 0.5, 0.125, 0.625, 0.0625, 0.625, 0.0625, 0.5, 0.0625, 0.4375, 0.0625, 0.5, 0.0, 0.5, 0.0, 0.4375, 0.0625, 0.625, 0.0625, 0.75, 0.0, 0.75, 0.0, 0.625, 0.0625, 0.875, 0.03125, 1.0, 0.0, 0.875, 0.0625, 0.5, 0.0625, 0.625, 0.0, 0.625, 0.0, 0.5, 0.0625, 0.75, 0.0625, 0.875, 0.0, 0.875, 0.0, 0.75, 1.0, 0.875, 0.9687, 1.0, 0.9375, 0.875, 1.0, 0.5, 1.0, 0.625, 0.9375, 0.625, 0.9375, 0.5, 1.0, 0.75, 1.0, 0.875, 0.9375, 0.875, 0.9375, 0.75, 1.0, 0.4375, 1.0, 0.5, 0.9375, 0.5, 0.9375, 0.4375, 1.0, 0.625, 1.0, 0.75, 0.9375, 0.75, 0.9375, 0.625, 0.9375, 0.5, 0.9375, 0.625, 0.875, 0.625, 0.875, 0.5, 0.9375, 0.75, 0.9375, 0.875, 0.875, 0.875, 0.875, 0.75, 0.9375, 0.4375, 0.9375, 0.5, 0.875, 0.5, 0.875, 0.4375, 0.9375, 0.625, 0.9375, 0.75, 0.875, 0.75, 0.875, 0.625, 0.9375, 0.875, 0.9062, 1.0, 0.875, 0.875, 0.875, 0.4375, 0.875, 0.5, 0.8125, 0.5, 0.8125, 0.4375, 0.875, 0.625, 0.875, 0.75, 0.8125, 0.75, 0.8125, 0.625, 0.875, 0.875, 0.8437, 1.0, 0.8125, 0.875, 0.875, 0.5, 0.875, 0.625, 0.8125, 0.625, 0.8125, 0.5, 0.875, 0.75, 0.875, 0.875, 0.8125, 0.875, 0.8125, 0.75, 0.8125, 0.4375, 0.8125, 0.5, 0.75, 0.5, 0.75, 0.4375, 0.8125, 0.625, 0.8125, 0.75, 0.75, 0.75, 0.75, 0.625, 0.8125, 0.875, 0.7812, 1.0, 0.75, 0.875, 0.8125, 0.5, 0.8125, 0.625, 0.75, 0.625, 0.75, 0.5, 0.8125, 0.75, 0.8125, 0.875, 0.75, 0.875, 0.75, 0.75, 0.8125, 0.375, 0.75, 0.375, 0.75, 0.375, 0.8125, 0.375, 0.375, 0.375, 0.3125, 0.375, 0.3125, 0.375, 0.375, 0.375, 0.5, 0.375, 0.4375, 0.375, 0.4375, 0.375, 0.5, 0.375, 1.0, 0.375, 0.9375, 0.375, 0.9375, 0.375, 1.0, 0.375, 0.9375, 0.375, 0.875, 0.375, 0.875, 0.375, 0.9375, 0.375, 0.4375, 0.375, 0.375, 0.375, 0.375, 0.375, 0.4375, 0.375, 0.1875, 0.375, 0.125, 0.375, 0.125, 0.375, 0.1875, 0.375, 0.875, 0.375, 0.8125, 0.375, 0.8125, 0.375, 0.875, 0.375, 0.75, 0.375, 0.6875, 0.375, 0.6875, 0.375, 0.75, 0.375, 0.25, 0.375, 0.1875, 0.375, 0.1875, 0.375, 0.25, 0.375, 0.6875, 0.375, 0.625, 0.375, 0.625, 0.375, 0.6875, 0.375, 0.625, 0.375, 0.5625, 0.375, 0.5625, 0.375, 0.625, 0.375, 0.3125, 0.375, 0.25, 0.375, 0.25, 0.375, 0.3125, 0.375, 0.0625, 0.375, 0.0, 0.375, 0.0, 0.375, 0.0625, 0.375, 0.125, 0.375, 0.0625, 0.375, 0.0625, 0.375, 0.125, 0.375, 0.5625, 0.375, 0.5, 0.375, 0.5, 0.375, 0.5625, 0.375, 1.0, 0.375, 0.9375, 0.375, 0.9375, 0.375, 1.0, 0.375, 0.4375, 0.375, 0.375, 0.375, 0.375, 0.375, 0.4375, 0.375, 0.9375, 0.375, 0.875, 0.375, 0.875, 0.375, 0.9375, 0.375, 0.375, 0.375, 0.3125, 0.375, 0.3125, 0.375, 0.375, 0.375, 0.875, 0.375, 0.8125, 0.375, 0.8125, 0.375, 0.875, 0.375, 0.3125, 0.375, 0.25, 0.375, 0.25, 0.375, 0.3125, 0.375, 0.75, 0.375, 0.6875, 0.375, 0.6875, 0.375, 0.75, 0.375, 0.8125, 0.375, 0.75, 0.375, 0.75, 0.375, 0.8125, 0.375, 0.25, 0.375, 0.1875, 0.375, 0.1875, 0.375, 0.25, 0.375, 0.6875, 0.375, 0.625, 0.375, 0.625, 0.375, 0.6875, 0.375, 0.1875, 0.375, 0.125, 0.375, 0.125, 0.375, 0.1875, 0.375, 0.625, 0.375, 0.5625, 0.375, 0.5625, 0.375, 0.625, 0.375, 0.125, 0.375, 0.0625, 0.375, 0.0625, 0.375, 0.125, 0.375, 0.5625, 0.375, 0.5, 0.375, 0.5, 0.375, 0.5625, 0.375, 0.0625, 0.375, 0.0, 0.375, 0.0, 0.375, 0.0625, 0.375, 0.5, 0.375, 0.4375, 0.375, 0.4375, 0.375, 0.5, 0.375, 0.625, 0.375, 0.5625, 0.375, 0.5625, 0.375, 0.625, 0.375, 0.125, 0.375, 0.0625, 0.375, 0.0625, 0.375, 0.125, 0.375, 0.5625, 0.375, 0.5, 0.375, 0.5, 0.375, 0.5625, 0.375, 0.0625, 0.375, 0.0, 0.375, 0.0, 0.375, 0.0625, 0.375, 0.5, 0.375, 0.4375, 0.375, 0.4375, 0.375, 0.5, 0.375, 1.0, 0.375, 0.9375, 0.375, 0.9375, 0.375, 1.0, 0.375, 0.4375, 0.375, 0.375, 0.375, 0.375, 0.375, 0.4375, 0.375, 0.9375, 0.375, 0.875, 0.375, 0.875, 0.375, 0.9375, 0.375, 0.375, 0.375, 0.3125, 0.375, 0.3125, 0.375, 0.375, 0.375, 0.875, 0.375, 0.8125, 0.375, 0.8125, 0.375, 0.875, 0.375, 0.3125, 0.375, 0.25, 0.375, 0.25, 0.375, 0.3125, 0.375, 0.75, 0.375, 0.6875, 0.375, 0.6875, 0.375, 0.75, 0.375, 0.8125, 0.375, 0.75, 0.375, 0.75, 0.375, 0.8125, 0.375, 0.25, 0.375, 0.1875, 0.375, 0.1875, 0.375, 0.25, 0.375, 0.6875, 0.375, 0.625, 0.375, 0.625, 0.375, 0.6875, 0.375, 0.1875, 0.375, 0.125, 0.375, 0.125, 0.375, 0.1875, 0.375, 0.3125, 0.375, 0.25, 0.375, 0.25, 0.375, 0.3125, 0.375, 0.75, 0.375, 0.6875, 0.375, 0.6875, 0.375, 0.75, 0.375, 0.8125, 0.375, 0.75, 0.375, 0.75, 0.375, 0.8125, 0.375, 0.25, 0.375, 0.1875, 0.375, 0.1875, 0.375, 0.25, 0.375, 0.6875, 0.375, 0.625, 0.375, 0.625, 0.375, 0.6875, 0.375, 0.1875, 0.375, 0.125, 0.375, 0.125, 0.375, 0.1875, 0.375, 0.625, 0.375, 0.5625, 0.375, 0.5625, 0.375, 0.625, 0.375, 0.125, 0.375, 0.0625, 0.375, 0.0625, 0.375, 0.125, 0.375, 0.5625, 0.375, 0.5, 0.375, 0.5, 0.375, 0.5625, 0.375, 0.0625, 0.375, 0.0, 0.375, 0.0, 0.375, 0.0625, 0.375, 0.5, 0.375, 0.4375, 0.375, 0.4375, 0.375, 0.5, 0.375, 1.0, 0.375, 0.9375, 0.375, 0.9375, 0.375, 1.0, 0.375, 0.4375, 0.375, 0.375, 0.375, 0.375, 0.375, 0.4375, 0.375, 0.9375, 0.375, 0.875, 0.375, 0.875, 0.375, 0.9375, 0.375, 0.375, 0.375, 0.3125, 0.375, 0.3125, 0.375, 0.375, 0.375, 0.875, 0.375, 0.8125, 0.375, 0.8125, 0.375, 0.875, 0.375, 0.125, 0.375, 0.0625, 0.375, 0.0625, 0.375, 0.125, 0.375, 0.5625, 0.375, 0.5, 0.375, 0.5, 0.375, 0.5625, 0.375, 0.0625, 0.375, 0.0, 0.375, 0.0, 0.375, 0.0625, 0.375, 0.5, 0.375, 0.4375, 0.375, 0.4375, 0.375, 0.5, 0.375, 1.0, 0.375, 0.9375, 0.375, 0.9375, 0.375, 1.0, 0.375, 0.4375, 0.375, 0.375, 0.375, 0.375, 0.375, 0.4375, 0.375, 0.9375, 0.375, 0.875, 0.375, 0.875, 0.375, 0.9375, 0.375, 0.375, 0.375, 0.3125, 0.375, 0.3125, 0.375, 0.375, 0.375, 0.875, 0.375, 0.8125, 0.375, 0.8125, 0.375, 0.875, 0.375, 0.3125, 0.375, 0.25, 0.375, 0.25, 0.375, 0.3125, 0.375, 0.75, 0.375, 0.6875, 0.375, 0.6875, 0.375, 0.75, 0.375, 0.8125, 0.375, 0.75, 0.375, 0.75, 0.375, 0.8125, 0.375, 0.25, 0.375, 0.1875, 0.375, 0.1875, 0.375, 0.25, 0.375, 0.6875, 0.375, 0.625, 0.375, 0.625, 0.375, 0.6875, 0.375, 0.1875, 0.375, 0.125, 0.375, 0.125, 0.375, 0.1875, 0.375, 0.625, 0.375, 0.5625, 0.375, 0.5625, 0.375, 0.625, 0.375, 0.8125, 0.375, 0.75, 0.375, 0.75, 0.375, 0.8125, 0.375, 0.25, 0.375, 0.1875, 0.375, 0.1875, 0.375, 0.25, 0.375, 0.6875, 0.375, 0.625, 0.375, 0.625, 0.375, 0.6875, 0.375, 0.1875, 0.375, 0.125, 0.375, 0.125, 0.375, 0.1875, 0.375, 0.625, 0.375, 0.5625, 0.375, 0.5625, 0.375, 0.625, 0.375, 0.125, 0.375, 0.0625, 0.375, 0.0625, 0.375, 0.125, 0.375, 0.5625, 0.375, 0.5, 0.375, 0.5, 0.375, 0.5625, 0.375, 0.0625, 0.375, 0.0, 0.375, 0.0, 0.375, 0.0625, 0.375, 0.5, 0.375, 0.4375, 0.375, 0.4375, 0.375, 0.5, 0.375, 1.0, 0.375, 0.9375, 0.375, 0.9375, 0.375, 1.0, 0.375, 0.4375, 0.375, 0.375, 0.375, 0.375, 0.375, 0.4375, 0.375, 0.9375, 0.375, 0.875, 0.375, 0.875, 0.375, 0.9375, 0.375, 0.375, 0.375, 0.3125, 0.375, 0.3125, 0.375, 0.375, 0.375, 0.875, 0.375, 0.8125, 0.375, 0.8125, 0.375, 0.875, 0.375, 0.3125, 0.375, 0.25, 0.375, 0.25, 0.375, 0.3125, 0.375, 0.75, 0.375, 0.6875, 0.375, 0.6875, 0.375, 0.75, 0.375, 0.875, 0.375, 0.8125, 0.375, 0.8125, 0.375, 0.875, 0.375, 0.375, 0.375, 0.3125, 0.375, 0.3125, 0.375, 0.375, 0.375, 0.9375, 0.375, 0.875, 0.375, 0.875, 0.375, 0.9375, 0.375, 0.4375, 0.375, 0.375, 0.375, 0.375, 0.375, 0.4375, 0.375, 1.0, 0.375, 0.9375, 0.375, 0.9375, 0.375, 1.0, 0.375, 0.5, 0.375, 0.4375, 0.375, 0.4375, 0.375, 0.5, 0.375, 0.0625, 0.375, 0.0, 0.375, 0.0, 0.375, 0.0625, 0.375, 0.5625, 0.375, 0.5, 0.375, 0.5, 0.375, 0.5625, 0.375, 0.125, 0.375, 0.0625, 0.375, 0.0625, 0.375, 0.125, 0.375, 0.625, 0.375, 0.5625, 0.375, 0.5625, 0.375, 0.625, 0.375, 0.1875, 0.375, 0.125, 0.375, 0.125, 0.375, 0.1875, 0.375, 0.6875, 0.375, 0.625, 0.375, 0.625, 0.375, 0.6875, 0.375, 0.25, 0.375, 0.1875, 0.375, 0.1875, 0.375, 0.25, 0.375, 0.8125, 0.375, 0.75, 0.375, 0.75, 0.375, 0.8125, 0.375, 0.75, 0.375, 0.6875, 0.375, 0.6875, 0.375, 0.75, 0.375, 0.3125, 0.375, 0.25, 0.375, 0.25, 0.375, 0.3125, 0.375, 0.5625, 0.375, 0.5, 0.375, 0.5, 0.375, 0.5625, 0.375, 0.125, 0.375, 0.0625, 0.375, 0.0625, 0.375, 0.125, 0.375, 0.0625, 0.375, 0.0, 0.375, 0.0, 0.375, 0.0625, 0.375, 0.3125, 0.375, 0.25, 0.375, 0.25, 0.375, 0.3125, 0.375, 0.625, 0.375, 0.5625, 0.375, 0.5625, 0.375, 0.625, 0.375, 0.6875, 0.375, 0.625, 0.375, 0.625, 0.375, 0.6875, 0.375, 0.25, 0.375, 0.1875, 0.375, 0.1875, 0.375, 0.25, 0.375, 0.75, 0.375, 0.6875, 0.375, 0.6875, 0.375, 0.75, 0.375, 0.875, 0.375, 0.8125, 0.375, 0.8125, 0.375, 0.875, 0.375, 0.1875, 0.375, 0.125, 0.375, 0.125, 0.375, 0.1875, 0.375, 0.4375, 0.375, 0.375, 0.375, 0.375, 0.375, 0.4375, 0.375, 0.9375, 0.375, 0.875, 0.375, 0.875, 0.375, 0.9375, 0.375, 1.0, 0.375, 0.9375, 0.375, 0.9375, 0.375, 1.0, 0.375, 0.5, 0.375, 0.4375, 0.375, 0.4375, 0.375, 0.5, 0.375, 0.375, 0.375, 0.3125, 0.375, 0.3125, 0.375, 0.375, 0.375, 0.8125, 0.375, 0.75, 0.375, 0.75, 0.375, 0.8125, 0.375, 0.8125, 0.375, 0.8125, 0.4375, 0.75, 0.4375, 0.75, 0.375, 0.875, 0.375, 0.875, 0.4375, 0.8125, 0.4375, 0.8125, 0.375, 0.9375, 0.375, 0.9375, 0.4375, 0.875, 0.4375, 0.875, 0.375, 1.0, 0.375, 1.0, 0.4375, 0.9375, 0.4375, 0.9375, 0.375, 0.0625, 0.375, 0.0625, 0.4375, 0.0, 0.4375, 0.0, 0.375, 0.125, 0.375, 0.125, 0.4375, 0.0625, 0.4375, 0.0625, 0.375, 0.1875, 0.375, 0.1875, 0.4375, 0.125, 0.4375, 0.125, 0.375, 0.25, 0.375, 0.25, 0.4375, 0.1875, 0.4375, 0.1875, 0.375, 0.3125, 0.375, 0.3125, 0.4375, 0.25, 0.4375, 0.25, 0.375, 0.375, 0.375, 0.375, 0.4375, 0.3125, 0.4375, 0.3125, 0.375, 0.4375, 0.375, 0.4375, 0.4375, 0.375, 0.4375, 0.375, 0.375, 0.5, 0.375, 0.5, 0.4375, 0.4375, 0.4375, 0.4375, 0.375, 0.5625, 0.375, 0.5625, 0.4375, 0.5, 0.4375, 0.5, 0.375, 0.625, 0.375, 0.625, 0.4375, 0.5625, 0.4375, 0.5625, 0.375, 0.6875, 0.375, 0.6875, 0.4375, 0.625, 0.4375, 0.625, 0.375, 0.75, 0.375, 0.75, 0.4375, 0.6875, 0.4375, 0.6875, 0.375])
me_sphere_001.materials.append(mat_material_002)
me_sphere_001.materials.append(mat_material_001)
me_sphere_001.update()
me_cylinder_001 = bpy.data.meshes.new('Cylinder.001')
me_cylinder_001.from_pydata([(0.0, 0.11, -0.265), (0.0, 0.11, 0.265), (0.05112, 0.0974, -0.265), (0.05112, 0.0974, 0.265), (0.09053, 0.06249, -0.265), (0.09053, 0.06249, 0.265), (0.1092, 0.01326, -0.265), (0.1092, 0.01326, 0.265), (0.1029, -0.03901, -0.265), (0.1029, -0.03901, 0.265), (0.07294, -0.08234, -0.265), (0.07294, -0.08234, 0.265), (0.02632, -0.1068, -0.265), (0.02632, -0.1068, 0.265), (-0.02632, -0.1068, -0.265), (-0.02632, -0.1068, 0.265), (-0.07294, -0.08234, -0.265), (-0.07294, -0.08234, 0.265), (-0.1029, -0.03901, -0.265), (-0.1029, -0.03901, 0.265), (-0.1092, 0.01326, -0.265), (-0.1092, 0.01326, 0.265), (-0.09053, 0.06249, -0.265), (-0.09053, 0.06249, 0.265), (-0.05112, 0.0974, -0.265), (-0.05112, 0.0974, 0.265)], [], [(0, 1, 3, 2), (2, 3, 5, 4), (4, 5, 7, 6), (6, 7, 9, 8), (8, 9, 11, 10), (10, 11, 13, 12), (12, 13, 15, 14), (14, 15, 17, 16), (16, 17, 19, 18), (18, 19, 21, 20), (20, 21, 23, 22), (22, 23, 25, 24), (24, 25, 1, 0)])
_uv = me_cylinder_001.uv_layers.new(name='UVMap')
_uv.uv.foreach_set('vector', [1.0, 0.5, 1.0, 1.0, 0.9231, 1.0, 0.9231, 0.5, 0.9231, 0.5, 0.9231, 1.0, 0.8462, 1.0, 0.8462, 0.5, 0.8462, 0.5, 0.8462, 1.0, 0.7692, 1.0, 0.7692, 0.5, 0.7692, 0.5, 0.7692, 1.0, 0.6923, 1.0, 0.6923, 0.5, 0.6923, 0.5, 0.6923, 1.0, 0.6154, 1.0, 0.6154, 0.5, 0.6154, 0.5, 0.6154, 1.0, 0.5385, 1.0, 0.5385, 0.5, 0.5385, 0.5, 0.5385, 1.0, 0.4615, 1.0, 0.4615, 0.5, 0.4615, 0.5, 0.4615, 1.0, 0.3846, 1.0, 0.3846, 0.5, 0.3846, 0.5, 0.3846, 1.0, 0.3077, 1.0, 0.3077, 0.5, 0.3077, 0.5, 0.3077, 1.0, 0.2308, 1.0, 0.2308, 0.5, 0.2308, 0.5, 0.2308, 1.0, 0.1538, 1.0, 0.1538, 0.5, 0.1538, 0.5, 0.1538, 1.0, 0.07692, 1.0, 0.07692, 0.5, 0.07692, 0.5, 0.07692, 1.0, 4.47e-08, 1.0, 4.47e-08, 0.5])
me_cylinder_001.materials.append(mat_material_006)
me_cylinder_001.update()
me_cylinder_002 = bpy.data.meshes.new('Cylinder.002')
me_cylinder_002.from_pydata([(0.0, 0.11, -0.265), (1.058e-18, 0.1014, 0.2687), (0.05112, 0.0974, -0.265), (0.05112, 0.08882, 0.2687), (0.09053, 0.06249, -0.265), (0.09053, 0.05391, 0.2687), (0.1092, 0.01326, -0.265), (0.1092, 0.004683, 0.2687), (0.1029, -0.03901, -0.265), (0.1029, -0.04758, 0.2687), (0.07294, -0.08234, -0.265), (0.07294, -0.09091, 0.2687), (0.02632, -0.1068, -0.265), (0.02632, -0.1154, 0.2687), (-0.02632, -0.1068, -0.265), (-0.02632, -0.1154, 0.2687), (-0.07294, -0.08234, -0.265), (-0.07294, -0.09091, 0.2687), (-0.1029, -0.03901, -0.265), (-0.1029, -0.04758, 0.2687), (-0.1092, 0.01326, -0.265), (-0.1092, 0.004683, 0.2687), (-0.09053, 0.06249, -0.265), (-0.09053, 0.05391, 0.2687), (-0.05112, 0.0974, -0.265), (-0.05112, 0.08882, 0.2687), (-7.564e-09, 0.1909, -0.3612), (0.0887, 0.169, -0.3612), (0.1571, 0.1084, -0.3612), (0.1895, 0.02301, -0.3612), (0.1785, -0.06768, -0.3612), (0.1266, -0.1429, -0.3612), (0.04568, -0.1853, -0.3612), (-0.04568, -0.1853, -0.3612), (-0.1266, -0.1429, -0.3612), (-0.1785, -0.06768, -0.3612), (-0.1895, 0.02301, -0.3612), (-0.1571, 0.1084, -0.3612), (-0.0887, 0.169, -0.3612), (0.04568, -0.1853, -0.2889), (0.1266, -0.1429, -0.2889), (-0.1571, 0.1084, -0.2889), (-0.1895, 0.02301, -0.2889), (0.1785, -0.06768, -0.2889), (0.1895, 0.02301, -0.2889), (-0.1785, -0.06768, -0.2889), (-0.1266, -0.1429, -0.2889), (0.1571, 0.1084, -0.2889), (0.0887, 0.169, -0.2889), (-0.04568, -0.1853, -0.2889), (-0.0887, 0.169, -0.2889), (-1.384e-09, 0.1909, -0.2889), (-4.231e-19, 0.1033, 0.3398), (0.05112, 0.09073, 0.3398), (0.09053, 0.05582, 0.3398), (0.1092, 0.006589, 0.3398), (0.1029, -0.04568, 0.3398), (0.07294, -0.08901, 0.3398), (0.02632, -0.1135, 0.3398), (-0.02632, -0.1135, 0.3398), (-0.07294, -0.08901, 0.3398), (-0.1029, -0.04568, 0.3398), (-0.1092, 0.006589, 0.3398), (-0.09053, 0.05582, 0.3398), (-0.05112, 0.09073, 0.3398), (-2.962e-18, 0.09475, 0.3984), (0.05112, 0.08215, 0.3984), (0.09053, 0.04724, 0.3984), (0.1092, -0.001986, 0.3984), (0.1029, -0.05425, 0.3984), (0.07294, -0.09758, 0.3984), (0.02632, -0.122, 0.3984), (-0.02632, -0.122, 0.3984), (-0.07294, -0.09758, 0.3984), (-0.1029, -0.05425, 0.3984), (-0.1092, -0.001986, 0.3984), (-0.09053, 0.04724, 0.3984), (-0.05112, 0.08215, 0.3984), (7.895e-10, 0.1368, 0.4439), (0.07288, 0.1189, 0.4439), (0.1291, 0.06908, 0.4439), (0.1557, -0.001106, 0.4439), (0.1466, -0.07562, 0.4439), (0.104, -0.1374, 0.4439), (0.03753, -0.1723, 0.4439), (-0.03753, -0.1723, 0.4439), (-0.104, -0.1374, 0.4439), (-0.1466, -0.07562, 0.4439), (-0.1557, -0.001106, 0.4439), (-0.1291, 0.06908, 0.4439), (-0.07288, 0.1189, 0.4439), (6.122e-10, 0.1115, 0.4943), (0.06113, 0.09646, 0.4943), (0.1083, 0.05471, 0.4943), (0.1306, -0.004154, 0.4943), (0.123, -0.06665, 0.4943), (0.08723, -0.1185, 0.4943), (0.03148, -0.1477, 0.4943), (-0.03148, -0.1477, 0.4943), (-0.08723, -0.1185, 0.4943), (-0.123, -0.06665, 0.4943), (-0.1306, -0.004154, 0.4943), (-0.1083, 0.05471, 0.4943), (-0.06113, 0.09646, 0.4943), (0.0, 0.1024, -0.2715), (1.058e-18, 0.09142, 0.2687), (0.0476, 0.09068, -0.2715), (0.04646, 0.07998, 0.2687), (0.08428, 0.05816, -0.2715), (0.08228, 0.04825, 0.2687), (0.1016, 0.01233, -0.2715), (0.09927, 0.00351, 0.2687), (0.0957, -0.03631, -0.2714), (0.09351, -0.04401, 0.2687), (0.06785, -0.0766, -0.2714), (0.06633, -0.08341, 0.2686), (0.02448, -0.09935, -0.2714), (0.02394, -0.1057, 0.2686), (-0.02448, -0.09935, -0.2714), (-0.02394, -0.1057, 0.2686), (-0.06785, -0.0766, -0.2714), (-0.06633, -0.08341, 0.2686), (-0.0957, -0.03631, -0.2714), (-0.09351, -0.04401, 0.2687), (-0.1016, 0.01233, -0.2715), (-0.09927, 0.00351, 0.2687), (-0.08428, 0.05816, -0.2715), (-0.08228, 0.04825, 0.2687), (-0.0476, 0.09068, -0.2715), (-0.04646, 0.07998, 0.2687), (-6.975e-09, 0.1833, -0.3547), (0.0852, 0.1623, -0.3547), (0.1509, 0.1041, -0.3547), (0.182, 0.0221, -0.3547), (0.1714, -0.06501, -0.3547), (0.1216, -0.1372, -0.3547), (0.04387, -0.178, -0.3547), (-0.04387, -0.178, -0.3547), (-0.1216, -0.1372, -0.3547), (-0.1714, -0.06501, -0.3547), (-0.182, 0.0221, -0.3547), (-0.1509, 0.1041, -0.3547), (-0.0852, 0.1623, -0.3547), (0.04369, -0.1773, -0.2944), (0.1211, -0.1367, -0.2944), (-0.1503, 0.1037, -0.2944), (-0.1812, 0.02201, -0.2944), (0.1707, -0.06474, -0.2944), (0.1812, 0.02201, -0.2944), (-0.1707, -0.06474, -0.2944), (-0.1211, -0.1367, -0.2944), (0.1503, 0.1037, -0.2944), (0.08484, 0.1617, -0.2944), (-0.04369, -0.1773, -0.2944), (-0.08484, 0.1617, -0.2944), (-1.319e-09, 0.1826, -0.2944), (-4.231e-19, 0.09335, 0.3393), (0.04653, 0.08186, 0.3393), (0.08236, 0.05005, 0.3395), (0.09929, 0.005255, 0.3398), (0.09346, -0.04225, 0.34), (0.06625, -0.08159, 0.3403), (0.0239, -0.1038, 0.3404), (-0.0239, -0.1038, 0.3404), (-0.06625, -0.08159, 0.3403), (-0.09346, -0.04225, 0.34), (-0.09929, 0.005255, 0.3398), (-0.08236, 0.05005, 0.3395), (-0.04653, 0.08186, 0.3393), (7.583e-10, 0.08527, 0.4016), (0.0467, 0.0738, 0.4017), (0.08282, 0.04198, 0.402), (0.1001, -0.003031, 0.4024), (0.0945, -0.05103, 0.4029), (0.06715, -0.09099, 0.4032), (0.02426, -0.1136, 0.4034), (-0.02426, -0.1136, 0.4034), (-0.06715, -0.09099, 0.4032), (-0.0945, -0.05103, 0.4029), (-0.1001, -0.003031, 0.4024), (-0.08282, 0.04198, 0.402), (-0.0467, 0.0738, 0.4017), (1.498e-09, 0.1269, 0.4452), (0.06826, 0.1101, 0.4452), (0.1209, 0.06348, 0.4453), (0.1459, -0.002257, 0.4454), (0.1374, -0.07209, 0.4455), (0.09748, -0.13, 0.4456), (0.03518, -0.1627, 0.4457), (-0.03518, -0.1627, 0.4457), (-0.09748, -0.13, 0.4456), (-0.1374, -0.07209, 0.4455), (-0.1459, -0.002257, 0.4454), (-0.1209, 0.06348, 0.4453), (-0.06826, 0.1101, 0.4452), (9.654e-10, 0.1057, 0.4861), (0.05844, 0.09134, 0.4861), (0.1035, 0.05143, 0.4861), (0.1248, -0.004852, 0.4861), (0.1176, -0.0646, 0.4861), (0.08339, -0.1141, 0.4861), (0.03009, -0.1421, 0.4861), (-0.03009, -0.1421, 0.4861), (-0.08339, -0.1141, 0.4861), (-0.1176, -0.0646, 0.4861), (-0.1248, -0.004852, 0.4861), (-0.1035, 0.05143, 0.4861), (-0.05844, 0.09134, 0.4861)], [], [(0, 1, 3, 2), (2, 3, 5, 4), (4, 5, 7, 6), (6, 7, 9, 8), (8, 9, 11, 10), (10, 11, 13, 12), (12, 13, 15, 14), (14, 15, 17, 16), (16, 17, 19, 18), (18, 19, 21, 20), (20, 21, 23, 22), (7, 5, 54, 55), (22, 23, 25, 24), (24, 25, 1, 0), (40, 39, 32, 31), (26, 27, 28, 29, 30, 31, 32, 33, 34, 35, 36, 37, 38), (42, 41, 37, 36), (44, 43, 30, 29), (46, 45, 35, 34), (48, 47, 28, 27), (39, 49, 33, 32), (41, 50, 38, 37), (43, 40, 31, 30), (45, 42, 36, 35), (47, 44, 29, 28), (49, 46, 34, 33), (51, 48, 27, 26), (50, 51, 26, 38), (24, 0, 51, 50), (0, 2, 48, 51), (14, 16, 46, 49), (4, 6, 44, 47), (18, 20, 42, 45), (8, 10, 40, 43), (22, 24, 50, 41), (12, 14, 49, 39), (2, 4, 47, 48), (16, 18, 45, 46), (6, 8, 43, 44), (20, 22, 41, 42), (10, 12, 39, 40), (59, 58, 71, 72), (17, 15, 59, 60), (3, 1, 52, 53), (1, 25, 64, 52), (13, 11, 57, 58), (23, 21, 62, 63), (9, 7, 55, 56), (19, 17, 60, 61), (5, 3, 53, 54), (15, 13, 58, 59), (25, 23, 63, 64), (11, 9, 56, 57), (21, 19, 61, 62), (68, 67, 80, 81), (60, 59, 72, 73), (53, 52, 65, 66), (61, 60, 73, 74), (54, 53, 66, 67), (62, 61, 74, 75), (55, 54, 67, 68), (63, 62, 75, 76), (56, 55, 68, 69), (64, 63, 76, 77), (57, 56, 69, 70), (52, 64, 77, 65), (58, 57, 70, 71), (85, 84, 97, 98), (76, 75, 88, 89), (69, 68, 81, 82), (77, 76, 89, 90), (70, 69, 82, 83), (65, 77, 90, 78), (71, 70, 83, 84), (72, 71, 84, 85), (73, 72, 85, 86), (66, 65, 78, 79), (74, 73, 86, 87), (67, 66, 79, 80), (75, 74, 87, 88), (92, 91, 103, 102, 101, 100, 99, 98, 97, 96, 95, 94, 93), (86, 85, 98, 99), (79, 78, 91, 92), (87, 86, 99, 100), (80, 79, 92, 93), (88, 87, 100, 101), (81, 80, 93, 94), (89, 88, 101, 102), (82, 81, 94, 95), (90, 89, 102, 103), (83, 82, 95, 96), (78, 90, 103, 91), (84, 83, 96, 97), (104, 106, 107, 105), (106, 108, 109, 107), (108, 110, 111, 109), (110, 112, 113, 111), (112, 114, 115, 113), (114, 116, 117, 115), (116, 118, 119, 117), (118, 120, 121, 119), (120, 122, 123, 121), (122, 124, 125, 123), (124, 126, 127, 125), (111, 159, 158, 109), (126, 128, 129, 127), (128, 104, 105, 129), (144, 135, 136, 143), (130, 142, 141, 140, 139, 138, 137, 136, 135, 134, 133, 132, 131), (146, 140, 141, 145), (148, 133, 134, 147), (150, 138, 139, 149), (152, 131, 132, 151), (143, 136, 137, 153), (145, 141, 142, 154), (147, 134, 135, 144), (149, 139, 140, 146), (151, 132, 133, 148), (153, 137, 138, 150), (155, 130, 131, 152), (154, 142, 130, 155), (128, 154, 155, 104), (104, 155, 152, 106), (118, 153, 150, 120), (108, 151, 148, 110), (122, 149, 146, 124), (112, 147, 144, 114), (126, 145, 154, 128), (116, 143, 153, 118), (106, 152, 151, 108), (120, 150, 149, 122), (110, 148, 147, 112), (124, 146, 145, 126), (114, 144, 143, 116), (163, 176, 175, 162), (121, 164, 163, 119), (107, 157, 156, 105), (105, 156, 168, 129), (117, 162, 161, 115), (127, 167, 166, 125), (113, 160, 159, 111), (123, 165, 164, 121), (109, 158, 157, 107), (119, 163, 162, 117), (129, 168, 167, 127), (115, 161, 160, 113), (125, 166, 165, 123), (172, 185, 184, 171), (164, 177, 176, 163), (157, 170, 169, 156), (165, 178, 177, 164), (158, 171, 170, 157), (166, 179, 178, 165), (159, 172, 171, 158), (167, 180, 179, 166), (160, 173, 172, 159), (168, 181, 180, 167), (161, 174, 173, 160), (156, 169, 181, 168), (162, 175, 174, 161), (189, 202, 201, 188), (180, 193, 192, 179), (173, 186, 185, 172), (181, 194, 193, 180), (174, 187, 186, 173), (169, 182, 194, 181), (175, 188, 187, 174), (176, 189, 188, 175), (177, 190, 189, 176), (170, 183, 182, 169), (178, 191, 190, 177), (171, 184, 183, 170), (179, 192, 191, 178), (196, 197, 198, 199, 200, 201, 202, 203, 204, 205, 206, 207, 195), (190, 203, 202, 189), (183, 196, 195, 182), (191, 204, 203, 190), (184, 197, 196, 183), (192, 205, 204, 191), (185, 198, 197, 184), (193, 206, 205, 192), (186, 199, 198, 185), (194, 207, 206, 193), (187, 200, 199, 186), (182, 195, 207, 194), (188, 201, 200, 187)])
_uv = me_cylinder_002.uv_layers.new(name='UVMap')
_uv.uv.foreach_set('vector', [1.0, 0.5, 1.0, 1.0, 0.9231, 1.0, 0.9231, 0.5, 0.9231, 0.5, 0.9231, 1.0, 0.8462, 1.0, 0.8462, 0.5, 0.8462, 0.5, 0.8462, 1.0, 0.7692, 1.0, 0.7692, 0.5, 0.7692, 0.5, 0.7692, 1.0, 0.6923, 1.0, 0.6923, 0.5, 0.6923, 0.5, 0.6923, 1.0, 0.6154, 1.0, 0.6154, 0.5, 0.6154, 0.5, 0.6154, 1.0, 0.5385, 1.0, 0.5385, 0.5, 0.5385, 0.5, 0.5385, 1.0, 0.4615, 1.0, 0.4615, 0.5, 0.4615, 0.5, 0.4615, 1.0, 0.3846, 1.0, 0.3846, 0.5, 0.3846, 0.5, 0.3846, 1.0, 0.3077, 1.0, 0.3077, 0.5, 0.3077, 0.5, 0.3077, 1.0, 0.2308, 1.0, 0.2308, 0.5, 0.2308, 0.5, 0.2308, 1.0, 0.1538, 1.0, 0.1538, 0.5, 0.7692, 1.0, 0.8462, 1.0, 0.8462, 1.0, 0.7692, 1.0, 0.1538, 0.5, 0.1538, 1.0, 0.07692, 1.0, 0.07692, 0.5, 0.07692, 0.5, 0.07692, 1.0, 4.47e-08, 1.0, 4.47e-08, 0.5, 0.6154, 0.5, 0.5385, 0.5, 0.5385, 0.5, 0.6154, 0.5, 0.75, 0.49, 0.8615, 0.4625, 0.9475, 0.3863, 0.9883, 0.2789, 0.9744, 0.1649, 0.9091, 0.07036, 0.8074, 0.01697, 0.6926, 0.01697, 0.5909, 0.07036, 0.5256, 0.1649, 0.5117, 0.2789, 0.5525, 0.3863, 0.6385, 0.4625, 0.2308, 0.5, 0.1538, 0.5, 0.1538, 0.5, 0.2308, 0.5, 0.7692, 0.5, 0.6923, 0.5, 0.6923, 0.5, 0.7692, 0.5, 0.3846, 0.5, 0.3077, 0.5, 0.3077, 0.5, 0.3846, 0.5, 0.9231, 0.5, 0.8462, 0.5, 0.8462, 0.5, 0.9231, 0.5, 0.5385, 0.5, 0.4615, 0.5, 0.4615, 0.5, 0.5385, 0.5, 0.1538, 0.5, 0.07692, 0.5, 0.07692, 0.5, 0.1538, 0.5, 0.6923, 0.5, 0.6154, 0.5, 0.6154, 0.5, 0.6923, 0.5, 0.3077, 0.5, 0.2308, 0.5, 0.2308, 0.5, 0.3077, 0.5, 0.8462, 0.5, 0.7692, 0.5, 0.7692, 0.5, 0.8462, 0.5, 0.4615, 0.5, 0.3846, 0.5, 0.3846, 0.5, 0.4615, 0.5, 1.0, 0.5, 0.9231, 0.5, 0.9231, 0.5, 1.0, 0.5, 0.07692, 0.5, 4.47e-08, 0.5, 4.47e-08, 0.5, 0.07692, 0.5, 0.07692, 0.5, 4.47e-08, 0.5, 4.47e-08, 0.5, 0.07692, 0.5, 1.0, 0.5, 0.9231, 0.5, 0.9231, 0.5, 1.0, 0.5, 0.4615, 0.5, 0.3846, 0.5, 0.3846, 0.5, 0.4615, 0.5, 0.8462, 0.5, 0.7692, 0.5, 0.7692, 0.5, 0.8462, 0.5, 0.3077, 0.5, 0.2308, 0.5, 0.2308, 0.5, 0.3077, 0.5, 0.6923, 0.5, 0.6154, 0.5, 0.6154, 0.5, 0.6923, 0.5, 0.1538, 0.5, 0.07692, 0.5, 0.07692, 0.5, 0.1538, 0.5, 0.5385, 0.5, 0.4615, 0.5, 0.4615, 0.5, 0.5385, 0.5, 0.9231, 0.5, 0.8462, 0.5, 0.8462, 0.5, 0.9231, 0.5, 0.3846, 0.5, 0.3077, 0.5, 0.3077, 0.5, 0.3846, 0.5, 0.7692, 0.5, 0.6923, 0.5, 0.6923, 0.5, 0.7692, 0.5, 0.2308, 0.5, 0.1538, 0.5, 0.1538, 0.5, 0.2308, 0.5, 0.6154, 0.5, 0.5385, 0.5, 0.5385, 0.5, 0.6154, 0.5, 0.4615, 1.0, 0.5385, 1.0, 0.5385, 1.0, 0.4615, 1.0, 0.3846, 1.0, 0.4615, 1.0, 0.4615, 1.0, 0.3846, 1.0, 0.9231, 1.0, 1.0, 1.0, 1.0, 1.0, 0.9231, 1.0, 4.47e-08, 1.0, 0.07692, 1.0, 0.07692, 1.0, 4.47e-08, 1.0, 0.5385, 1.0, 0.6154, 1.0, 0.6154, 1.0, 0.5385, 1.0, 0.1538, 1.0, 0.2308, 1.0, 0.2308, 1.0, 0.1538, 1.0, 0.6923, 1.0, 0.7692, 1.0, 0.7692, 1.0, 0.6923, 1.0, 0.3077, 1.0, 0.3846, 1.0, 0.3846, 1.0, 0.3077, 1.0, 0.8462, 1.0, 0.9231, 1.0, 0.9231, 1.0, 0.8462, 1.0, 0.4615, 1.0, 0.5385, 1.0, 0.5385, 1.0, 0.4615, 1.0, 0.07692, 1.0, 0.1538, 1.0, 0.1538, 1.0, 0.07692, 1.0, 0.6154, 1.0, 0.6923, 1.0, 0.6923, 1.0, 0.6154, 1.0, 0.2308, 1.0, 0.3077, 1.0, 0.3077, 1.0, 0.2308, 1.0, 0.7692, 1.0, 0.8462, 1.0, 0.8462, 1.0, 0.7692, 1.0, 0.3846, 1.0, 0.4615, 1.0, 0.4615, 1.0, 0.3846, 1.0, 0.9231, 1.0, 1.0, 1.0, 1.0, 1.0, 0.9231, 1.0, 0.3077, 1.0, 0.3846, 1.0, 0.3846, 1.0, 0.3077, 1.0, 0.8462, 1.0, 0.9231, 1.0, 0.9231, 1.0, 0.8462, 1.0, 0.2308, 1.0, 0.3077, 1.0, 0.3077, 1.0, 0.2308, 1.0, 0.7692, 1.0, 0.8462, 1.0, 0.8462, 1.0, 0.7692, 1.0, 0.1538, 1.0, 0.2308, 1.0, 0.2308, 1.0, 0.1538, 1.0, 0.6923, 1.0, 0.7692, 1.0, 0.7692, 1.0, 0.6923, 1.0, 0.07692, 1.0, 0.1538, 1.0, 0.1538, 1.0, 0.07692, 1.0, 0.6154, 1.0, 0.6923, 1.0, 0.6923, 1.0, 0.6154, 1.0, 4.47e-08, 1.0, 0.07692, 1.0, 0.07692, 1.0, 4.47e-08, 1.0, 0.5385, 1.0, 0.6154, 1.0, 0.6154, 1.0, 0.5385, 1.0, 0.4615, 1.0, 0.5385, 1.0, 0.5385, 1.0, 0.4615, 1.0, 0.1538, 1.0, 0.2308, 1.0, 0.2308, 1.0, 0.1538, 1.0, 0.6923, 1.0, 0.7692, 1.0, 0.7692, 1.0, 0.6923, 1.0, 0.07692, 1.0, 0.1538, 1.0, 0.1538, 1.0, 0.07692, 1.0, 0.6154, 1.0, 0.6923, 1.0, 0.6923, 1.0, 0.6154, 1.0, 4.47e-08, 1.0, 0.07692, 1.0, 0.07692, 1.0, 4.47e-08, 1.0, 0.5385, 1.0, 0.6154, 1.0, 0.6154, 1.0, 0.5385, 1.0, 0.4615, 1.0, 0.5385, 1.0, 0.5385, 1.0, 0.4615, 1.0, 0.3846, 1.0, 0.4615, 1.0, 0.4615, 1.0, 0.3846, 1.0, 0.9231, 1.0, 1.0, 1.0, 1.0, 1.0, 0.9231, 1.0, 0.3077, 1.0, 0.3846, 1.0, 0.3846, 1.0, 0.3077, 1.0, 0.8462, 1.0, 0.9231, 1.0, 0.9231, 1.0, 0.8462, 1.0, 0.2308, 1.0, 0.3077, 1.0, 0.3077, 1.0, 0.2308, 1.0, 0.3615, 0.4625, 0.25, 0.49, 0.1385, 0.4625, 0.05248, 0.3863, 0.01175, 0.2789, 0.0256, 0.1649, 0.09085, 0.07036, 0.1926, 0.01697, 0.3074, 0.01697, 0.4091, 0.07036, 0.4744, 0.1649, 0.4883, 0.2789, 0.4475, 0.3863, 0.3846, 1.0, 0.4615, 1.0, 0.4615, 1.0, 0.3846, 1.0, 0.9231, 1.0, 1.0, 1.0, 1.0, 1.0, 0.9231, 1.0, 0.3077, 1.0, 0.3846, 1.0, 0.3846, 1.0, 0.3077, 1.0, 0.8462, 1.0, 0.9231, 1.0, 0.9231, 1.0, 0.8462, 1.0, 0.2308, 1.0, 0.3077, 1.0, 0.3077, 1.0, 0.2308, 1.0, 0.7692, 1.0, 0.8462, 1.0, 0.8462, 1.0, 0.7692, 1.0, 0.1538, 1.0, 0.2308, 1.0, 0.2308, 1.0, 0.1538, 1.0, 0.6923, 1.0, 0.7692, 1.0, 0.7692, 1.0, 0.6923, 1.0, 0.07692, 1.0, 0.1538, 1.0, 0.1538, 1.0, 0.07692, 1.0, 0.6154, 1.0, 0.6923, 1.0, 0.6923, 1.0, 0.6154, 1.0, 4.47e-08, 1.0, 0.07692, 1.0, 0.07692, 1.0, 4.47e-08, 1.0, 0.5385, 1.0, 0.6154, 1.0, 0.6154, 1.0, 0.5385, 1.0, 1.0, 0.5, 0.9231, 0.5, 0.9231, 1.0, 1.0, 1.0, 0.9231, 0.5, 0.8462, 0.5, 0.8462, 1.0, 0.9231, 1.0, 0.8462, 0.5, 0.7692, 0.5, 0.7692, 1.0, 0.8462, 1.0, 0.7692, 0.5, 0.6923, 0.5, 0.6923, 1.0, 0.7692, 1.0, 0.6923, 0.5, 0.6154, 0.5, 0.6154, 1.0, 0.6923, 1.0, 0.6154, 0.5, 0.5385, 0.5, 0.5385, 1.0, 0.6154, 1.0, 0.5385, 0.5, 0.4615, 0.5, 0.4615, 1.0, 0.5385, 1.0, 0.4615, 0.5, 0.3846, 0.5, 0.3846, 1.0, 0.4615, 1.0, 0.3846, 0.5, 0.3077, 0.5, 0.3077, 1.0, 0.3846, 1.0, 0.3077, 0.5, 0.2308, 0.5, 0.2308, 1.0, 0.3077, 1.0, 0.2308, 0.5, 0.1538, 0.5, 0.1538, 1.0, 0.2308, 1.0, 0.7692, 1.0, 0.7692, 1.0, 0.8462, 1.0, 0.8462, 1.0, 0.1538, 0.5, 0.07692, 0.5, 0.07692, 1.0, 0.1538, 1.0, 0.07692, 0.5, 4.47e-08, 0.5, 4.47e-08, 1.0, 0.07692, 1.0, 0.6154, 0.5, 0.6154, 0.5, 0.5385, 0.5, 0.5385, 0.5, 0.75, 0.49, 0.6385, 0.4625, 0.5525, 0.3863, 0.5117, 0.2789, 0.5256, 0.1649, 0.5909, 0.07036, 0.6926, 0.01697, 0.8074, 0.01697, 0.9091, 0.07036, 0.9744, 0.1649, 0.9883, 0.2789, 0.9475, 0.3863, 0.8615, 0.4625, 0.2308, 0.5, 0.2308, 0.5, 0.1538, 0.5, 0.1538, 0.5, 0.7692, 0.5, 0.7692, 0.5, 0.6923, 0.5, 0.6923, 0.5, 0.3846, 0.5, 0.3846, 0.5, 0.3077, 0.5, 0.3077, 0.5, 0.9231, 0.5, 0.9231, 0.5, 0.8462, 0.5, 0.8462, 0.5, 0.5385, 0.5, 0.5385, 0.5, 0.4615, 0.5, 0.4615, 0.5, 0.1538, 0.5, 0.1538, 0.5, 0.07692, 0.5, 0.07692, 0.5, 0.6923, 0.5, 0.6923, 0.5, 0.6154, 0.5, 0.6154, 0.5, 0.3077, 0.5, 0.3077, 0.5, 0.2308, 0.5, 0.2308, 0.5, 0.8462, 0.5, 0.8462, 0.5, 0.7692, 0.5, 0.7692, 0.5, 0.4615, 0.5, 0.4615, 0.5, 0.3846, 0.5, 0.3846, 0.5, 1.0, 0.5, 1.0, 0.5, 0.9231, 0.5, 0.9231, 0.5, 0.07692, 0.5, 0.07692, 0.5, 4.47e-08, 0.5, 4.47e-08, 0.5, 0.07692, 0.5, 0.07692, 0.5, 4.47e-08, 0.5, 4.47e-08, 0.5, 1.0, 0.5, 1.0, 0.5, 0.9231, 0.5, 0.9231, 0.5, 0.4615, 0.5, 0.4615, 0.5, 0.3846, 0.5, 0.3846, 0.5, 0.8462, 0.5, 0.8462, 0.5, 0.7692, 0.5, 0.7692, 0.5, 0.3077, 0.5, 0.3077, 0.5, 0.2308, 0.5, 0.2308, 0.5, 0.6923, 0.5, 0.6923, 0.5, 0.6154, 0.5, 0.6154, 0.5, 0.1538, 0.5, 0.1538, 0.5, 0.07692, 0.5, 0.07692, 0.5, 0.5385, 0.5, 0.5385, 0.5, 0.4615, 0.5, 0.4615, 0.5, 0.9231, 0.5, 0.9231, 0.5, 0.8462, 0.5, 0.8462, 0.5, 0.3846, 0.5, 0.3846, 0.5, 0.3077, 0.5, 0.3077, 0.5, 0.7692, 0.5, 0.7692, 0.5, 0.6923, 0.5, 0.6923, 0.5, 0.2308, 0.5, 0.2308, 0.5, 0.1538, 0.5, 0.1538, 0.5, 0.6154, 0.5, 0.6154, 0.5, 0.5385, 0.5, 0.5385, 0.5, 0.4615, 1.0, 0.4615, 1.0, 0.5385, 1.0, 0.5385, 1.0, 0.3846, 1.0, 0.3846, 1.0, 0.4615, 1.0, 0.4615, 1.0, 0.9231, 1.0, 0.9231, 1.0, 1.0, 1.0, 1.0, 1.0, 4.47e-08, 1.0, 4.47e-08, 1.0, 0.07692, 1.0, 0.07692, 1.0, 0.5385, 1.0, 0.5385, 1.0, 0.6154, 1.0, 0.6154, 1.0, 0.1538, 1.0, 0.1538, 1.0, 0.2308, 1.0, 0.2308, 1.0, 0.6923, 1.0, 0.6923, 1.0, 0.7692, 1.0, 0.7692, 1.0, 0.3077, 1.0, 0.3077, 1.0, 0.3846, 1.0, 0.3846, 1.0, 0.8462, 1.0, 0.8462, 1.0, 0.9231, 1.0, 0.9231, 1.0, 0.4615, 1.0, 0.4615, 1.0, 0.5385, 1.0, 0.5385, 1.0, 0.07692, 1.0, 0.07692, 1.0, 0.1538, 1.0, 0.1538, 1.0, 0.6154, 1.0, 0.6154, 1.0, 0.6923, 1.0, 0.6923, 1.0, 0.2308, 1.0, 0.2308, 1.0, 0.3077, 1.0, 0.3077, 1.0, 0.7692, 1.0, 0.7692, 1.0, 0.8462, 1.0, 0.8462, 1.0, 0.3846, 1.0, 0.3846, 1.0, 0.4615, 1.0, 0.4615, 1.0, 0.9231, 1.0, 0.9231, 1.0, 1.0, 1.0, 1.0, 1.0, 0.3077, 1.0, 0.3077, 1.0, 0.3846, 1.0, 0.3846, 1.0, 0.8462, 1.0, 0.8462, 1.0, 0.9231, 1.0, 0.9231, 1.0, 0.2308, 1.0, 0.2308, 1.0, 0.3077, 1.0, 0.3077, 1.0, 0.7692, 1.0, 0.7692, 1.0, 0.8462, 1.0, 0.8462, 1.0, 0.1538, 1.0, 0.1538, 1.0, 0.2308, 1.0, 0.2308, 1.0, 0.6923, 1.0, 0.6923, 1.0, 0.7692, 1.0, 0.7692, 1.0, 0.07692, 1.0, 0.07692, 1.0, 0.1538, 1.0, 0.1538, 1.0, 0.6154, 1.0, 0.6154, 1.0, 0.6923, 1.0, 0.6923, 1.0, 4.47e-08, 1.0, 4.47e-08, 1.0, 0.07692, 1.0, 0.07692, 1.0, 0.5385, 1.0, 0.5385, 1.0, 0.6154, 1.0, 0.6154, 1.0, 0.4615, 1.0, 0.4615, 1.0, 0.5385, 1.0, 0.5385, 1.0, 0.1538, 1.0, 0.1538, 1.0, 0.2308, 1.0, 0.2308, 1.0, 0.6923, 1.0, 0.6923, 1.0, 0.7692, 1.0, 0.7692, 1.0, 0.07692, 1.0, 0.07692, 1.0, 0.1538, 1.0, 0.1538, 1.0, 0.6154, 1.0, 0.6154, 1.0, 0.6923, 1.0, 0.6923, 1.0, 4.47e-08, 1.0, 4.47e-08, 1.0, 0.07692, 1.0, 0.07692, 1.0, 0.5385, 1.0, 0.5385, 1.0, 0.6154, 1.0, 0.6154, 1.0, 0.4615, 1.0, 0.4615, 1.0, 0.5385, 1.0, 0.5385, 1.0, 0.3846, 1.0, 0.3846, 1.0, 0.4615, 1.0, 0.4615, 1.0, 0.9231, 1.0, 0.9231, 1.0, 1.0, 1.0, 1.0, 1.0, 0.3077, 1.0, 0.3077, 1.0, 0.3846, 1.0, 0.3846, 1.0, 0.8462, 1.0, 0.8462, 1.0, 0.9231, 1.0, 0.9231, 1.0, 0.2308, 1.0, 0.2308, 1.0, 0.3077, 1.0, 0.3077, 1.0, 0.3615, 0.4625, 0.4475, 0.3863, 0.4883, 0.2789, 0.4744, 0.1649, 0.4091, 0.07036, 0.3074, 0.01697, 0.1926, 0.01697, 0.09085, 0.07036, 0.0256, 0.1649, 0.01175, 0.2789, 0.05248, 0.3863, 0.1385, 0.4625, 0.25, 0.49, 0.3846, 1.0, 0.3846, 1.0, 0.4615, 1.0, 0.4615, 1.0, 0.9231, 1.0, 0.9231, 1.0, 1.0, 1.0, 1.0, 1.0, 0.3077, 1.0, 0.3077, 1.0, 0.3846, 1.0, 0.3846, 1.0, 0.8462, 1.0, 0.8462, 1.0, 0.9231, 1.0, 0.9231, 1.0, 0.2308, 1.0, 0.2308, 1.0, 0.3077, 1.0, 0.3077, 1.0, 0.7692, 1.0, 0.7692, 1.0, 0.8462, 1.0, 0.8462, 1.0, 0.1538, 1.0, 0.1538, 1.0, 0.2308, 1.0, 0.2308, 1.0, 0.6923, 1.0, 0.6923, 1.0, 0.7692, 1.0, 0.7692, 1.0, 0.07692, 1.0, 0.07692, 1.0, 0.1538, 1.0, 0.1538, 1.0, 0.6154, 1.0, 0.6154, 1.0, 0.6923, 1.0, 0.6923, 1.0, 4.47e-08, 1.0, 4.47e-08, 1.0, 0.07692, 1.0, 0.07692, 1.0, 0.5385, 1.0, 0.5385, 1.0, 0.6154, 1.0, 0.6154, 1.0])
me_cylinder_002.materials.append(mat_material)
me_cylinder_002.update()

# ---- curves / text
cu_beziercurve_002 = bpy.data.curves.new('BezierCurve.002', 'CURVE')
cu_beziercurve_002.dimensions = '3D'
_sp = cu_beziercurve_002.splines.new('BEZIER'); _sp.bezier_points.add(5)
_sp.bezier_points.foreach_set('co', [-0.4158, -0.09287, 0.0001353, -0.2731, 0.009362, 0.0001353, -0.1167, -0.02256, 0.007444, 0.03647, 0.009362, 0.0001353, 0.2373, 0.009362, 0.0001353, 0.3911, 0.1015, 0.00871])
_sp.bezier_points.foreach_set('handle_left', [-0.546, -0.4491, 0.0001353, -0.4531, -0.3209, 0.04778, -0.1868, -0.3757, -0.1117, -0.1215, -0.2347, 0.1164, 0.09506, -0.1806, -0.1086, 0.1306, 0.1015, 0.00871])
_sp.bezier_points.foreach_set('handle_right', [-0.2855, 0.2634, 0.0001353, -0.0931, 0.3398, -0.04753, -0.0545, 0.2906, 0.1131, 0.1575, 0.1964, -0.08897, 0.3927, 0.2169, 0.119, 0.6515, 0.1015, 0.00871])
for _p, _l, _r in zip(_sp.bezier_points, ['ALIGNED', 'ALIGNED', 'ALIGNED', 'ALIGNED', 'ALIGNED', 'ALIGNED'], ['ALIGNED', 'ALIGNED', 'ALIGNED', 'ALIGNED', 'ALIGNED', 'ALIGNED']): _p.handle_left_type = _l; _p.handle_right_type = _r
_sp.order_u = 0
_sp.order_v = 0
cu_beziercurve_002.materials.append(mat_material_005)
cu_beziercurve_002.use_path = True
cu_beziercurve_002.bevel_resolution = 5
cu_beziercurve_002.bevel_depth = 0.005
cu_beziercurve_002.fill_mode = 'FULL'
cu_beziercurve_001 = bpy.data.curves.new('BezierCurve.001', 'CURVE')
cu_beziercurve_001.dimensions = '3D'
_sp = cu_beziercurve_001.splines.new('BEZIER'); _sp.bezier_points.add(4)
_sp.bezier_points.foreach_set('co', [-0.78, 0.3784, 0.8898, -0.78, 0.1822, -0.00594, -0.78, 0.1657, -0.5208, -0.78, 0.1437, -0.5831, 0.78, 0.1321, -1.042])
_sp.bezier_points.foreach_set('handle_left', [-1.132, 0.361, 0.871, -1.129, 0.2054, 0.04614, -1.137, 0.1746, -0.515, -1.132, 0.1263, -0.6018, 0.0, 0.1321, -1.042])
_sp.bezier_points.foreach_set('handle_right', [0.2378, 0.4289, 0.9438, 0.2378, 0.1144, -0.1579, 0.2272, 0.1407, -0.5373, 0.2378, 0.1942, -0.529, 1.56, 0.1321, -1.042])
for _p, _l, _r in zip(_sp.bezier_points, ['ALIGNED', 'ALIGNED', 'ALIGNED', 'ALIGNED', 'ALIGNED'], ['ALIGNED', 'ALIGNED', 'ALIGNED', 'ALIGNED', 'ALIGNED']): _p.handle_left_type = _l; _p.handle_right_type = _r
_sp.order_u = 0
_sp.order_v = 0
cu_beziercurve_001.materials.append(mat_material_003)
cu_beziercurve_001.use_path = True
cu_beziercurve_001.bevel_depth = 0.02
cu_beziercurve_001.fill_mode = 'FULL'
cu_beziercurve = bpy.data.curves.new('BezierCurve', 'CURVE')
cu_beziercurve.dimensions = '3D'
_sp = cu_beziercurve.splines.new('BEZIER'); _sp.bezier_points.add(4)
_sp.bezier_points.foreach_set('co', [-0.78, 0.4202, 0.8898, -0.78, 0.2224, -0.08877, -0.78, 0.1338, -0.3953, -0.78, 0.1504, -0.5892, 0.78, 0.1052, -1.039])
_sp.bezier_points.foreach_set('handle_left', [-1.132, 0.4027, 0.871, -1.132, 0.2443, -0.06248, -1.137, 0.1329, -0.3778, -1.132, 0.1668, -0.5667, 1.192e-07, 0.1052, -1.039])
_sp.bezier_points.foreach_set('handle_right', [0.2378, 0.4707, 0.9438, 0.2378, 0.1591, -0.1648, 0.2272, 0.1362, -0.4447, 0.2378, 0.1032, -0.6542, 1.56, 0.1052, -1.039])
for _p, _l, _r in zip(_sp.bezier_points, ['ALIGNED', 'ALIGNED', 'ALIGNED', 'ALIGNED', 'ALIGNED'], ['ALIGNED', 'ALIGNED', 'ALIGNED', 'ALIGNED', 'ALIGNED']): _p.handle_left_type = _l; _p.handle_right_type = _r
_sp.order_u = 0
_sp.order_v = 0
cu_beziercurve.materials.append(mat_material_004)
cu_beziercurve.use_path = True
cu_beziercurve.bevel_depth = 0.02
cu_beziercurve.fill_mode = 'FULL'

# ---- objects
ob_plane = bpy.data.objects.new('Plane', me_plane)
ob_light = bpy.data.objects.new('Light', light_light)
ob_camera = bpy.data.objects.new('Camera', cam_camera)
ob_empty = bpy.data.objects.new('Empty', None)
ob_base_bulb = bpy.data.objects.new('Base/Bulb', me_sphere_001)
ob_cylinder = bpy.data.objects.new('Cylinder', me_cylinder_001)
ob_cylinder_001 = bpy.data.objects.new('Cylinder.001', me_cylinder_002)
ob_filament = bpy.data.objects.new('Filament', cu_beziercurve_002)
ob_wireleft = bpy.data.objects.new('WireLeft', cu_beziercurve_001)
ob_wireright = bpy.data.objects.new('WireRight', cu_beziercurve)

# ---- transforms, parenting, visibility, modifiers, constraints
ob_plane.location = (0.0, 0.0, 0.0)
ob_plane.scale = (50.71, 50.71, 1.0)
ob_light.location = (4.076, -2.776, 6.424)
ob_light.rotation_euler = (0.6503, 0.05522, 1.866)
ob_light.lock_rotations_4d = False
ob_light.empty_display_type = 'ARROWS'
ob_light.color = (0.0, 0.0, 0.0, 0.0)
ob_light.lineart.crease_threshold = 0.0
ob_camera.location = (12.32, -15.51, 10.34)
ob_camera.rotation_euler = (1.109, 0.0, 0.8149)
ob_camera.lock_rotations_4d = False
ob_camera.empty_display_type = 'ARROWS'
ob_camera.color = (0.0, 0.0, 0.0, 0.0)
ob_camera.display_type = 'WIRE'
ob_camera.lineart.crease_threshold = 0.0
ob_empty.location = (0.0, 0.0, 0.0)
ob_empty.rotation_euler = (1.571, -0.0, 1.571)
ob_empty.empty_display_type = 'IMAGE'
ob_empty.empty_display_size = 4.878
ob_empty.empty_image_offset = (-0.4875, -0.5)
ob_empty.empty_image_depth = 'BACK'
ob_empty.show_empty_image_perspective = False
ob_empty.empty_image_side = 'FRONT'
ob_base_bulb.location = (0.0, -3.782, 2.929)
ob_base_bulb.scale = (1.098, 1.114, 1.114)
ob_base_bulb.lock_scale = (True, True, True)
ob_base_bulb.display.show_shadows = False
_m = ob_base_bulb.modifiers.new('Subdivision', 'SUBSURF')
_m.render_levels = 6
_m = ob_base_bulb.modifiers.new('Solidify', 'SOLIDIFY')
_m = ob_base_bulb.modifiers.new('GeometryNodes', 'NODES')
_m.node_group = None
ob_cylinder.location = (0.0, -3.772, 1.335)
ob_cylinder.scale = (0.7725, 0.7725, 1.0)
_m = ob_cylinder.modifiers.new('Subdivision', 'SUBSURF')
_m.levels = 0
_m.render_levels = 6
_m.show_only_control_edges = False
ob_cylinder_001.location = (0.0, -3.772, 2.115)
ob_cylinder_001.scale = (0.7725, 0.7725, 1.0)
_m = ob_cylinder_001.modifiers.new('Subdivision', 'SUBSURF')
_m.render_levels = 5
ob_filament.location = (0.0, -3.782, 2.978)
ob_filament.rotation_euler = (0.0, 0.0, 1.571)
ob_wireleft.location = (0.0, -3.782, 2.089)
ob_wireleft.scale = (0.15, 1.0, 1.0)
ob_wireright.location = (0.0, -3.782, 2.089)
ob_wireright.rotation_euler = (0.0, 0.0, -3.142)
ob_wireright.scale = (0.15, 1.0, 1.0)

# ---- collection membership
scene.collection.objects.link(ob_plane)
col_collection.objects.link(ob_light)
col_collection.objects.link(ob_camera)
col_collection.objects.link(ob_empty)
col_lightbulb.objects.link(ob_base_bulb)
col_lightbulb.objects.link(ob_cylinder)
col_lightbulb.objects.link(ob_cylinder_001)
col_lightbulb.objects.link(ob_filament)
col_lightbulb.objects.link(ob_wireleft)
col_lightbulb.objects.link(ob_wireright)

# ---- scene / render settings (as saved in the file)
scene.camera = ob_camera
scene.frame_start = 1; scene.frame_end = 250; scene.frame_set(0)
scene.render.engine = 'CYCLES'
scene.cycles.sampling_pattern = 'TABULATED_SOBOL'
scene.cycles.caustics_reflective = False
scene.cycles.caustics_refractive = False
scene.cycles.transparent_max_bounces = 9
bpy.context.view_layer.update()
